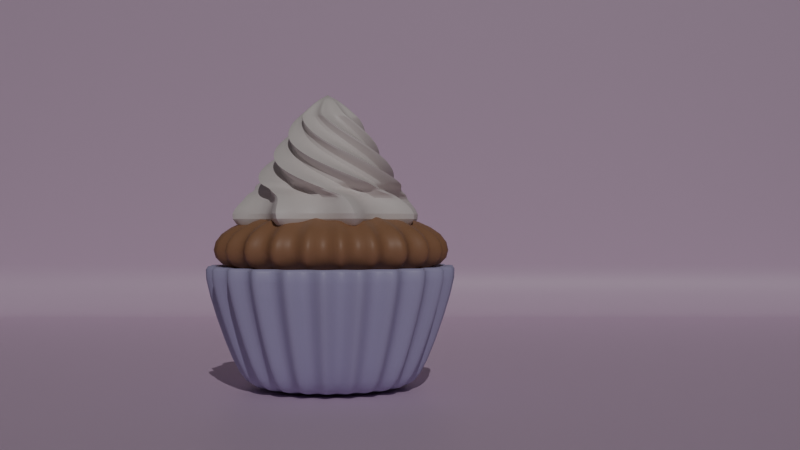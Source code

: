 # Source: cupcake.blend  (saved by Blender 4.0.36; exported with 4.5.12 LTS)
import bpy
from mathutils import Matrix  # noqa: F401  (used for matrix-valued properties, if any)

bpy.ops.wm.read_factory_settings(use_empty=True)
scene = bpy.context.scene
scene.name = 'Scene'

# ---- collections
col_collection = bpy.data.collections.new('Collection'); scene.collection.children.link(col_collection)

# ---- materials (node trees are filled in below, after node groups)
mat_material_001 = bpy.data.materials.new('Material.001')
mat_material_002 = bpy.data.materials.new('Material.002')
mat_material_003 = bpy.data.materials.new('Material.003')
mat_material_004 = bpy.data.materials.new('Material.004')
mat_material_005 = bpy.data.materials.new('Material.005')

# ---- node groups
ng_auto_smooth = bpy.data.node_groups.new('Auto Smooth', 'GeometryNodeTree')
_s = ng_auto_smooth.interface.new_socket(name='Geometry', in_out='OUTPUT', socket_type='NodeSocketGeometry')
_s = ng_auto_smooth.interface.new_socket(name='Geometry', in_out='INPUT', socket_type='NodeSocketGeometry')
_s = ng_auto_smooth.interface.new_socket(name='Angle', in_out='INPUT', socket_type='NodeSocketFloat')
_s.subtype = 'ANGLE'
_s.min_value = 0.0
_s.max_value = 3.142
ng_auto_smooth.is_modifier = True
_N = ng_auto_smooth.nodes; _L = ng_auto_smooth.links
n0 = _N.new('NodeGroupOutput'); n0.name = 'Group Output'; n0.location = (480, -100)
n1 = _N.new('NodeGroupInput'); n1.name = 'Group Input'; n1.location = (-420, -300)
n2 = _N.new('NodeGroupInput'); n2.name = 'Group Input.001'; n2.location = (-60, -100)
n3 = _N.new('GeometryNodeSetShadeSmooth'); n3.name = 'Set Shade Smooth'; n3.location = (120, -100)
n3.domain = 'EDGE'
n4 = _N.new('GeometryNodeSetShadeSmooth'); n4.name = 'Set Shade Smooth.001'; n4.location = (300, -100)
n5 = _N.new('GeometryNodeInputMeshEdgeAngle'); n5.name = 'Edge Angle'; n5.location = (-420, -220)
n6 = _N.new('GeometryNodeInputEdgeSmooth'); n6.name = 'Is Edge Smooth'; n6.location = (-60, -160)
n7 = _N.new('GeometryNodeInputShadeSmooth'); n7.name = 'Is Face Smooth'; n7.location = (-240, -340)
n8 = _N.new('FunctionNodeBooleanMath'); n8.name = 'Boolean Math'; n8.location = (-60, -220)
n9 = _N.new('FunctionNodeCompare'); n9.name = 'Compare'; n9.location = (-240, -180)
n9.operation = 'LESS_EQUAL'
_L.new(n5.outputs[0], n9.inputs[0])
_L.new(n4.outputs[0], n0.inputs[0])
_L.new(n1.outputs[1], n9.inputs[1])
_L.new(n9.outputs[0], n8.inputs[0])
_L.new(n7.outputs[0], n8.inputs[1])
_L.new(n2.outputs[0], n3.inputs[0])
_L.new(n6.outputs[0], n3.inputs[1])
_L.new(n3.outputs[0], n4.inputs[0])
_L.new(n8.outputs[0], n3.inputs[2])
n0.is_active_output = True

# ---- material node trees
mat_material_001.use_nodes = True; mat_material_001.node_tree.nodes.clear()
_N = mat_material_001.node_tree.nodes; _L = mat_material_001.node_tree.links
n0 = _N.new('ShaderNodeBsdfPrincipled'); n0.name = 'Principled BSDF'; n0.location = (10, 300)
n0.inputs[0].default_value = (0.4704, 0.4341, 0.6618, 1.0)
n0.inputs[3].default_value = 1.45
n1 = _N.new('ShaderNodeOutputMaterial'); n1.name = 'Material Output'; n1.location = (300, 300)
_L.new(n0.outputs[0], n1.inputs[0])
n1.is_active_output = True
mat_material_002.use_nodes = True; mat_material_002.node_tree.nodes.clear()
_N = mat_material_002.node_tree.nodes; _L = mat_material_002.node_tree.links
n0 = _N.new('ShaderNodeBsdfPrincipled'); n0.name = 'Principled BSDF'; n0.location = (10, 300)
n0.inputs[0].default_value = (0.3578, 0.1813, 0.09592, 1.0)
n0.inputs[3].default_value = 1.45
n1 = _N.new('ShaderNodeOutputMaterial'); n1.name = 'Material Output'; n1.location = (300, 300)
_L.new(n0.outputs[0], n1.inputs[0])
n1.is_active_output = True
mat_material_003.use_nodes = True; mat_material_003.node_tree.nodes.clear()
_N = mat_material_003.node_tree.nodes; _L = mat_material_003.node_tree.links
n0 = _N.new('ShaderNodeBsdfPrincipled'); n0.name = 'Principled BSDF'; n0.location = (10, 300)
n0.inputs[0].default_value = (0.8059, 0.7375, 0.715, 1.0)
n0.inputs[3].default_value = 1.45
n1 = _N.new('ShaderNodeOutputMaterial'); n1.name = 'Material Output'; n1.location = (300, 300)
_L.new(n0.outputs[0], n1.inputs[0])
n1.is_active_output = True
mat_material_004.use_nodes = True; mat_material_004.node_tree.nodes.clear()
_N = mat_material_004.node_tree.nodes; _L = mat_material_004.node_tree.links
n0 = _N.new('ShaderNodeBsdfPrincipled'); n0.name = 'Principled BSDF'; n0.location = (10, 300)
n0.inputs[0].default_value = (0.006856, 0.0, 0.8031, 1.0)
n0.inputs[3].default_value = 1.45
n1 = _N.new('ShaderNodeOutputMaterial'); n1.name = 'Material Output'; n1.location = (300, 300)
_L.new(n0.outputs[0], n1.inputs[0])
n1.is_active_output = True
mat_material_005.use_nodes = True; mat_material_005.node_tree.nodes.clear()
_N = mat_material_005.node_tree.nodes; _L = mat_material_005.node_tree.links
n0 = _N.new('ShaderNodeBsdfPrincipled'); n0.name = 'Principled BSDF'; n0.location = (10, 300)
n0.inputs[0].default_value = (0.6998, 0.5127, 0.678, 1.0)
n0.inputs[3].default_value = 1.45
n1 = _N.new('ShaderNodeOutputMaterial'); n1.name = 'Material Output'; n1.location = (300, 300)
_L.new(n0.outputs[0], n1.inputs[0])
n1.is_active_output = True

# ---- world
world_world = bpy.data.worlds.new('World'); scene.world = world_world
world_world.use_nodes = True; world_world.node_tree.nodes.clear()
_N = world_world.node_tree.nodes; _L = world_world.node_tree.links
n0 = _N.new('ShaderNodeOutputWorld'); n0.name = 'World Output'; n0.location = (300, 300)
n1 = _N.new('ShaderNodeBackground'); n1.name = 'Background'; n1.location = (10, 300)
n1.inputs[0].default_value = (0.05088, 0.05088, 0.05088, 1.0)
_L.new(n1.outputs[0], n0.inputs[0])
n0.is_active_output = True
world_world.color = (0.05088, 0.05088, 0.05088)
world_world.use_sun_shadow = False
world_world.sun_shadow_jitter_overblur = 0.0

# ---- cameras
cam_camera_001 = bpy.data.cameras.new('Camera.001')

# ---- lights
light_sun = bpy.data.lights.new('Sun', 'SUN')
light_sun.transmission_factor = 0.0
light_sun.energy = 1.0

# ---- meshes
me_circle = bpy.data.meshes.new('Circle')
me_circle.from_pydata([(0.0, 1.0, 0.0), (-0.1091, 0.7935, 0.0), (-0.2698, 0.9629, 0.0), (-0.3191, 0.7347, 0.0), (-0.5196, 0.8544, 0.0), (-0.5055, 0.6213, 0.0), (-0.7308, 0.6826, 0.0), (-0.6544, 0.4619, 0.0), (-0.8879, 0.4601, 0.0), (-0.7548, 0.2682, 0.0), (-0.9791, 0.2035, 0.0), (-0.7991, 0.05466, 0.0), (-0.9977, -0.06824, 0.0), (-0.7842, -0.163, 0.0), (-0.9423, -0.3349, 0.0), (-0.7112, -0.3685, 0.0), (-0.817, -0.5767, 0.0), (-0.5854, -0.5467, 0.0), (-0.6311, -0.7757, 0.0), (-0.4162, -0.6844, 0.0), (-0.3984, -0.9172, 0.0), (-0.2161, -0.7713, 0.0), (-0.1362, -0.9907, 0.0), (-5.286e-09, -0.801, 0.0), (0.1362, -0.9907, 0.0), (0.2161, -0.7713, 0.0), (0.3984, -0.9172, 0.0), (0.4162, -0.6844, 0.0), (0.6311, -0.7757, 0.0), (0.5854, -0.5467, 0.0), (0.817, -0.5767, 0.0), (0.7112, -0.3685, 0.0), (0.9423, -0.3349, 0.0), (0.7842, -0.163, 0.0), (0.9977, -0.06824, 0.0), (0.7991, 0.05466, 0.0), (0.9791, 0.2035, 0.0), (0.7548, 0.2682, 0.0), (0.8879, 0.4601, 0.0), (0.6544, 0.4619, 0.0), (0.7308, 0.6826, 0.0), (0.5055, 0.6213, 0.0), (0.5196, 0.8544, 0.0), (0.3191, 0.7347, 0.0), (0.2698, 0.9629, 0.0), (0.1091, 0.7935, 0.0), (1.628e-09, 0.799, -0.1139), (-0.08715, 0.634, -0.1139), (-0.2156, 0.7694, -0.1139), (-0.255, 0.587, -0.1139), (-0.4151, 0.6827, -0.1139), (-0.4039, 0.4965, -0.1139), (-0.5839, 0.5454, -0.1139), (-0.5229, 0.3691, -0.1139), (-0.7094, 0.3676, -0.1139), (-0.603, 0.2143, -0.1139), (-0.7823, 0.1626, -0.1139), (-0.6385, 0.04368, -0.1139), (-0.7971, -0.05453, -0.1139), (-0.6266, -0.1302, -0.1139), (-0.7529, -0.2676, -0.1139), (-0.5682, -0.2944, -0.1139), (-0.6528, -0.4608, -0.1139), (-0.4677, -0.4368, -0.1139), (-0.5042, -0.6198, -0.1139), (-0.3325, -0.5468, -0.1139), (-0.3183, -0.7329, -0.1139), (-0.1727, -0.6163, -0.1139), (-0.1088, -0.7916, -0.1139), (-2.596e-09, -0.64, -0.1139), (0.1088, -0.7916, -0.1139), (0.1727, -0.6163, -0.1139), (0.3183, -0.7329, -0.1139), (0.3325, -0.5468, -0.1139), (0.5042, -0.6198, -0.1139), (0.4677, -0.4368, -0.1139), (0.6528, -0.4608, -0.1139), (0.5682, -0.2944, -0.1139), (0.7529, -0.2676, -0.1139), (0.6266, -0.1302, -0.1139), (0.7971, -0.05453, -0.1139), (0.6385, 0.04368, -0.1139), (0.7823, 0.1626, -0.1139), (0.603, 0.2143, -0.1139), (0.7094, 0.3676, -0.1139), (0.5229, 0.3691, -0.1139), (0.5839, 0.5454, -0.1139), (0.4039, 0.4965, -0.1139), (0.4151, 0.6827, -0.1139), (0.255, 0.587, -0.1139), (0.2156, 0.7694, -0.1139), (0.08715, 0.634, -0.1139), (7.172e-09, 0.2515, -0.1139), (-0.02743, 0.1996, -0.1139), (-0.06785, 0.2422, -0.1139), (-0.08025, 0.1848, -0.1139), (-0.1307, 0.2149, -0.1139), (-0.1271, 0.1563, -0.1139), (-0.1838, 0.1716, -0.1139), (-0.1646, 0.1162, -0.1139), (-0.2233, 0.1157, -0.1139), (-0.1898, 0.06746, -0.1139), (-0.2462, 0.05117, -0.1139), (-0.201, 0.01375, -0.1139), (-0.2509, -0.01716, -0.1139), (-0.1972, -0.04098, -0.1139), (-0.237, -0.08422, -0.1139), (-0.1789, -0.09267, -0.1139), (-0.2055, -0.145, -0.1139), (-0.1472, -0.1375, -0.1139), (-0.1587, -0.1951, -0.1139), (-0.1047, -0.1721, -0.1139), (-0.1002, -0.2307, -0.1139), (-0.05435, -0.194, -0.1139), (-0.03424, -0.2491, -0.1139), (5.842e-09, -0.2014, -0.1139), (0.03424, -0.2491, -0.1139), (0.05435, -0.194, -0.1139), (0.1002, -0.2307, -0.1139), (0.1047, -0.1721, -0.1139), (0.1587, -0.1951, -0.1139), (0.1472, -0.1375, -0.1139), (0.2055, -0.145, -0.1139), (0.1789, -0.09267, -0.1139), (0.237, -0.08422, -0.1139), (0.1972, -0.04098, -0.1139), (0.2509, -0.01716, -0.1139), (0.201, 0.01375, -0.1139), (0.2462, 0.05117, -0.1139), (0.1898, 0.06746, -0.1139), (0.2233, 0.1157, -0.1139), (0.1646, 0.1162, -0.1139), (0.1838, 0.1716, -0.1139), (0.1271, 0.1563, -0.1139), (0.1307, 0.2149, -0.1139), (0.08025, 0.1848, -0.1139), (0.06785, 0.2422, -0.1139), (0.02743, 0.1996, -0.1139), (8.792e-09, -3.724e-08, -0.1139), (-2.134e-09, 1.423, 1.176), (-0.1552, 1.129, 1.176), (-0.3839, 1.37, 1.176), (-0.454, 1.045, 1.176), (-0.7393, 1.216, 1.176), (-0.7192, 0.884, 1.176), (-1.04, 0.9711, 1.176), (-0.9311, 0.6572, 1.176), (-1.263, 0.6546, 1.176), (-1.074, 0.3816, 1.176), (-1.393, 0.2895, 1.176), (-1.137, 0.07777, 1.176), (-1.419, -0.09709, 1.176), (-1.116, -0.2319, 1.176), (-1.341, -0.4765, 1.176), (-1.012, -0.5243, 1.176), (-1.162, -0.8205, 1.176), (-0.8329, -0.7779, 1.176), (-0.8979, -1.104, 1.176), (-0.5921, -0.9737, 1.176), (-0.5668, -1.305, 1.176), (-0.3075, -1.097, 1.176), (-0.1937, -1.41, 1.176), (-9.655e-09, -1.14, 1.176), (0.1937, -1.41, 1.176), (0.3075, -1.097, 1.176), (0.5668, -1.305, 1.176), (0.5921, -0.9737, 1.176), (0.8979, -1.104, 1.176), (0.8329, -0.7779, 1.176), (1.162, -0.8205, 1.176), (1.012, -0.5243, 1.176), (1.341, -0.4765, 1.176), (1.116, -0.2319, 1.176), (1.419, -0.09709, 1.176), (1.137, 0.07777, 1.176), (1.393, 0.2895, 1.176), (1.074, 0.3816, 1.176), (1.263, 0.6546, 1.176), (0.9311, 0.6572, 1.176), (1.04, 0.9711, 1.176), (0.7192, 0.884, 1.176), (0.7393, 1.216, 1.176), (0.454, 1.045, 1.176), (0.3839, 1.37, 1.176), (0.1552, 1.129, 1.176), (1.817e-10, 1.137, 1.014), (-0.124, 0.9021, 1.014), (-0.3067, 1.095, 1.014), (-0.3628, 0.8352, 1.014), (-0.5907, 0.9713, 1.014), (-0.5747, 0.7064, 1.014), (-0.8308, 0.7759, 1.014), (-0.7439, 0.5251, 1.014), (-1.009, 0.523, 1.014), (-0.858, 0.3049, 1.014), (-1.113, 0.2313, 1.014), (-0.9085, 0.06214, 1.014), (-1.134, -0.07758, 1.014), (-0.8915, -0.1853, 1.014), (-1.071, -0.3807, 1.014), (-0.8085, -0.4189, 1.014), (-0.9287, -0.6556, 1.014), (-0.6655, -0.6215, 1.014), (-0.7174, -0.8818, 1.014), (-0.4731, -0.778, 1.014), (-0.4529, -1.043, 1.014), (-0.2457, -0.8768, 1.014), (-0.1548, -1.126, 1.014), (-5.828e-09, -0.9106, 1.014), (0.1548, -1.126, 1.014), (0.2457, -0.8768, 1.014), (0.4529, -1.043, 1.014), (0.4731, -0.778, 1.014), (0.7174, -0.8818, 1.014), (0.6655, -0.6215, 1.014), (0.9287, -0.6556, 1.014), (0.8085, -0.4189, 1.014), (1.071, -0.3807, 1.014), (0.8915, -0.1853, 1.014), (1.134, -0.07758, 1.014), (0.9085, 0.06214, 1.014), (1.113, 0.2313, 1.014), (0.858, 0.3049, 1.014), (1.009, 0.523, 1.014), (0.7439, 0.5251, 1.014), (0.8308, 0.7759, 1.014), (0.5747, 0.7064, 1.014), (0.5907, 0.9713, 1.014), (0.3628, 0.8352, 1.014), (0.3067, 1.095, 1.014), (0.124, 0.9021, 1.014), (8.07e-09, 0.3578, 1.014), (-0.03903, 0.2839, 1.014), (-0.09653, 0.3445, 1.014), (-0.1142, 0.2629, 1.014), (-0.1859, 0.3057, 1.014), (-0.1809, 0.2223, 1.014), (-0.2615, 0.2442, 1.014), (-0.2341, 0.1653, 1.014), (-0.3177, 0.1646, 1.014), (-0.2701, 0.09598, 1.014), (-0.3503, 0.0728, 1.014), (-0.2859, 0.01956, 1.014), (-0.357, -0.02442, 1.014), (-0.2806, -0.05831, 1.014), (-0.3371, -0.1198, 1.014), (-0.2545, -0.1319, 1.014), (-0.2923, -0.2063, 1.014), (-0.2095, -0.1956, 1.014), (-0.2258, -0.2776, 1.014), (-0.1489, -0.2449, 1.014), (-0.1425, -0.3282, 1.014), (-0.07732, -0.276, 1.014), (-0.04872, -0.3545, 1.014), (6.178e-09, -0.2866, 1.014), (0.04872, -0.3545, 1.014), (0.07732, -0.276, 1.014), (0.1425, -0.3282, 1.014), (0.1489, -0.2449, 1.014), (0.2258, -0.2776, 1.014), (0.2095, -0.1956, 1.014), (0.2923, -0.2063, 1.014), (0.2545, -0.1319, 1.014), (0.3371, -0.1198, 1.014), (0.2806, -0.05831, 1.014), (0.357, -0.02442, 1.014), (0.2859, 0.01956, 1.014), (0.3503, 0.0728, 1.014), (0.2701, 0.09598, 1.014), (0.3177, 0.1646, 1.014), (0.2341, 0.1653, 1.014), (0.2615, 0.2442, 1.014), (0.1809, 0.2223, 1.014), (0.1859, 0.3057, 1.014), (0.1142, 0.2629, 1.014), (0.09653, 0.3445, 1.014), (0.03903, 0.2839, 1.014), (1.038e-08, -4.19e-08, 1.014), (-0.9447, 0.06462, 1.04), (-1.179, -0.08067, 1.04), (1.05, 0.5439, 1.04), (0.7736, 0.5461, 1.04), (0.2555, -0.9118, 1.04), (0.471, -1.084, 1.04), (-0.9271, -0.1927, 1.04), (0.864, 0.8069, 1.04), (0.492, -0.8091, 1.04), (-1.114, -0.3959, 1.04), (0.5976, 0.7345, 1.04), (-1.856e-10, 1.182, 1.04), (-0.1289, 0.9381, 1.04), (0.7461, -0.917, 1.04), (-0.8408, -0.4356, 1.04), (0.6142, 1.01, 1.04), (-0.3189, 1.138, 1.04), (0.692, -0.6463, 1.04), (-0.9658, -0.6817, 1.04), (0.3773, 0.8685, 1.04), (-0.3773, 0.8685, 1.04), (0.9658, -0.6817, 1.04), (-0.692, -0.6463, 1.04), (0.3189, 1.138, 1.04), (-0.6142, 1.01, 1.04), (0.8408, -0.4356, 1.04), (-0.7461, -0.917, 1.04), (0.1289, 0.9381, 1.04), (-0.5976, 0.7345, 1.04), (1.114, -0.3959, 1.04), (-0.492, -0.8091, 1.04), (-0.864, 0.8069, 1.04), (0.9271, -0.1927, 1.04), (-0.471, -1.084, 1.04), (-0.7736, 0.5461, 1.04), (1.179, -0.08067, 1.04), (-0.2555, -0.9118, 1.04), (-1.05, 0.5439, 1.04), (0.9447, 0.06462, 1.04), (-0.161, -1.171, 1.04), (-0.8922, 0.3171, 1.04), (1.157, 0.2405, 1.04), (-6.435e-09, -0.9469, 1.04), (-1.157, 0.2405, 1.04), (0.8922, 0.3171, 1.04), (0.161, -1.171, 1.04)], [], [(12, 58, 57, 11), (39, 85, 84, 38), (26, 72, 71, 25), (13, 59, 58, 12), (40, 86, 85, 39), (27, 73, 72, 26), (14, 60, 59, 13), (41, 87, 86, 40), (1, 47, 46, 0), (28, 74, 73, 27), (15, 61, 60, 14), (42, 88, 87, 41), (2, 48, 47, 1), (29, 75, 74, 28), (16, 62, 61, 15), (43, 89, 88, 42), (3, 49, 48, 2), (30, 76, 75, 29), (17, 63, 62, 16), (44, 90, 89, 43), (4, 50, 49, 3), (31, 77, 76, 30), (18, 64, 63, 17), (45, 91, 90, 44), (5, 51, 50, 4), (32, 78, 77, 31), (19, 65, 64, 18), (0, 46, 91, 45), (6, 52, 51, 5), (33, 79, 78, 32), (20, 66, 65, 19), (7, 53, 52, 6), (34, 80, 79, 33), (21, 67, 66, 20), (8, 54, 53, 7), (35, 81, 80, 34), (22, 68, 67, 21), (9, 55, 54, 8), (36, 82, 81, 35), (23, 69, 68, 22), (10, 56, 55, 9), (37, 83, 82, 36), (24, 70, 69, 23), (11, 57, 56, 10), (38, 84, 83, 37), (25, 71, 70, 24), (68, 114, 113, 67), (55, 101, 100, 54), (82, 128, 127, 81), (69, 115, 114, 68), (56, 102, 101, 55), (83, 129, 128, 82), (70, 116, 115, 69), (57, 103, 102, 56), (84, 130, 129, 83), (71, 117, 116, 70), (58, 104, 103, 57), (85, 131, 130, 84), (72, 118, 117, 71), (59, 105, 104, 58), (86, 132, 131, 85), (73, 119, 118, 72), (60, 106, 105, 59), (87, 133, 132, 86), (47, 93, 92, 46), (74, 120, 119, 73), (61, 107, 106, 60), (88, 134, 133, 87), (48, 94, 93, 47), (75, 121, 120, 74), (62, 108, 107, 61), (89, 135, 134, 88), (49, 95, 94, 48), (76, 122, 121, 75), (63, 109, 108, 62), (90, 136, 135, 89), (50, 96, 95, 49), (77, 123, 122, 76), (64, 110, 109, 63), (91, 137, 136, 90), (51, 97, 96, 50), (78, 124, 123, 77), (65, 111, 110, 64), (46, 92, 137, 91), (52, 98, 97, 51), (79, 125, 124, 78), (66, 112, 111, 65), (53, 99, 98, 52), (80, 126, 125, 79), (67, 113, 112, 66), (54, 100, 99, 53), (81, 127, 126, 80), (279, 278, 196, 197), (93, 138, 92), (92, 138, 137), (137, 138, 136), (136, 138, 135), (135, 138, 134), (134, 138, 133), (133, 138, 132), (132, 138, 131), (131, 138, 130), (130, 138, 129), (129, 138, 128), (128, 138, 127), (127, 138, 126), (126, 138, 125), (125, 138, 124), (124, 138, 123), (123, 138, 122), (122, 138, 121), (121, 138, 120), (120, 138, 119), (119, 138, 118), (118, 138, 117), (117, 138, 116), (116, 138, 115), (115, 138, 114), (114, 138, 113), (113, 138, 112), (112, 138, 111), (111, 138, 110), (110, 138, 109), (109, 138, 108), (108, 138, 107), (107, 138, 106), (106, 138, 105), (105, 138, 104), (104, 138, 103), (103, 138, 102), (102, 138, 101), (101, 138, 100), (100, 138, 99), (99, 138, 98), (98, 138, 97), (97, 138, 96), (96, 138, 95), (95, 138, 94), (94, 138, 93), (281, 280, 223, 224), (283, 282, 210, 211), (284, 279, 197, 198), (285, 281, 224, 225), (286, 283, 211, 212), (287, 284, 198, 199), (288, 285, 225, 226), (290, 289, 185, 186), (291, 286, 212, 213), (292, 287, 199, 200), (293, 288, 226, 227), (294, 290, 186, 187), (295, 291, 213, 214), (296, 292, 200, 201), (297, 293, 227, 228), (298, 294, 187, 188), (299, 295, 214, 215), (300, 296, 201, 202), (301, 297, 228, 229), (302, 298, 188, 189), (303, 299, 215, 216), (304, 300, 202, 203), (305, 301, 229, 230), (306, 302, 189, 190), (307, 303, 216, 217), (308, 304, 203, 204), (289, 305, 230, 185), (309, 306, 190, 191), (310, 307, 217, 218), (311, 308, 204, 205), (312, 309, 191, 192), (313, 310, 218, 219), (314, 311, 205, 206), (315, 312, 192, 193), (316, 313, 219, 220), (317, 314, 206, 207), (318, 315, 193, 194), (319, 316, 220, 221), (320, 317, 207, 208), (321, 318, 194, 195), (322, 319, 221, 222), (323, 320, 208, 209), (278, 321, 195, 196), (280, 322, 222, 223), (282, 323, 209, 210), (207, 206, 252, 253), (194, 193, 239, 240), (221, 220, 266, 267), (208, 207, 253, 254), (195, 194, 240, 241), (222, 221, 267, 268), (209, 208, 254, 255), (196, 195, 241, 242), (223, 222, 268, 269), (210, 209, 255, 256), (197, 196, 242, 243), (224, 223, 269, 270), (211, 210, 256, 257), (198, 197, 243, 244), (225, 224, 270, 271), (212, 211, 257, 258), (199, 198, 244, 245), (226, 225, 271, 272), (186, 185, 231, 232), (213, 212, 258, 259), (200, 199, 245, 246), (227, 226, 272, 273), (187, 186, 232, 233), (214, 213, 259, 260), (201, 200, 246, 247), (228, 227, 273, 274), (188, 187, 233, 234), (215, 214, 260, 261), (202, 201, 247, 248), (229, 228, 274, 275), (189, 188, 234, 235), (216, 215, 261, 262), (203, 202, 248, 249), (230, 229, 275, 276), (190, 189, 235, 236), (217, 216, 262, 263), (204, 203, 249, 250), (185, 230, 276, 231), (191, 190, 236, 237), (218, 217, 263, 264), (205, 204, 250, 251), (192, 191, 237, 238), (219, 218, 264, 265), (206, 205, 251, 252), (193, 192, 238, 239), (220, 219, 265, 266), (232, 231, 277), (231, 276, 277), (276, 275, 277), (275, 274, 277), (274, 273, 277), (273, 272, 277), (272, 271, 277), (271, 270, 277), (270, 269, 277), (269, 268, 277), (268, 267, 277), (267, 266, 277), (266, 265, 277), (265, 264, 277), (264, 263, 277), (263, 262, 277), (262, 261, 277), (261, 260, 277), (260, 259, 277), (259, 258, 277), (258, 257, 277), (257, 256, 277), (256, 255, 277), (255, 254, 277), (254, 253, 277), (253, 252, 277), (252, 251, 277), (251, 250, 277), (250, 249, 277), (249, 248, 277), (248, 247, 277), (247, 246, 277), (246, 245, 277), (245, 244, 277), (244, 243, 277), (243, 242, 277), (242, 241, 277), (241, 240, 277), (240, 239, 277), (239, 238, 277), (238, 237, 277), (237, 236, 277), (236, 235, 277), (235, 234, 277), (234, 233, 277), (233, 232, 277), (41, 40, 179, 180), (1, 0, 139, 140), (28, 27, 166, 167), (15, 14, 153, 154), (42, 41, 180, 181), (2, 1, 140, 141), (29, 28, 167, 168), (16, 15, 154, 155), (43, 42, 181, 182), (3, 2, 141, 142), (30, 29, 168, 169), (17, 16, 155, 156), (44, 43, 182, 183), (4, 3, 142, 143), (31, 30, 169, 170), (18, 17, 156, 157), (45, 44, 183, 184), (5, 4, 143, 144), (32, 31, 170, 171), (19, 18, 157, 158), (0, 45, 184, 139), (6, 5, 144, 145), (33, 32, 171, 172), (20, 19, 158, 159), (7, 6, 145, 146), (34, 33, 172, 173), (21, 20, 159, 160), (8, 7, 146, 147), (35, 34, 173, 174), (22, 21, 160, 161), (9, 8, 147, 148), (36, 35, 174, 175), (23, 22, 161, 162), (10, 9, 148, 149), (37, 36, 175, 176), (24, 23, 162, 163), (11, 10, 149, 150), (38, 37, 176, 177), (25, 24, 163, 164), (12, 11, 150, 151), (39, 38, 177, 178), (26, 25, 164, 165), (13, 12, 151, 152), (40, 39, 178, 179), (27, 26, 165, 166), (14, 13, 152, 153), (164, 163, 323, 282), (177, 176, 322, 280), (150, 149, 321, 278), (163, 162, 320, 323), (176, 175, 319, 322), (149, 148, 318, 321), (162, 161, 317, 320), (175, 174, 316, 319), (148, 147, 315, 318), (161, 160, 314, 317), (174, 173, 313, 316), (147, 146, 312, 315), (160, 159, 311, 314), (173, 172, 310, 313), (146, 145, 309, 312), (159, 158, 308, 311), (172, 171, 307, 310), (145, 144, 306, 309), (139, 184, 305, 289), (158, 157, 304, 308), (171, 170, 303, 307), (144, 143, 302, 306), (184, 183, 301, 305), (157, 156, 300, 304), (170, 169, 299, 303), (143, 142, 298, 302), (183, 182, 297, 301), (156, 155, 296, 300), (169, 168, 295, 299), (142, 141, 294, 298), (182, 181, 293, 297), (155, 154, 292, 296), (168, 167, 291, 295), (141, 140, 290, 294), (181, 180, 288, 293), (154, 153, 287, 292), (167, 166, 286, 291), (140, 139, 289, 290), (180, 179, 285, 288), (153, 152, 284, 287), (166, 165, 283, 286), (179, 178, 281, 285), (152, 151, 279, 284), (165, 164, 282, 283), (178, 177, 280, 281), (151, 150, 278, 279)])
me_circle.polygons.foreach_set('use_smooth', [True] * 368)
_uv = me_circle.uv_layers.new(name='UVMap')
_uv.uv.foreach_set('vector', [0.0, 0.0, 0.0, 0.0, 0.0, 0.0, 0.0, 0.0, 0.0, 0.0, 0.0, 0.0, 0.0, 0.0, 0.0, 0.0, 0.0, 0.0, 0.0, 0.0, 0.0, 0.0, 0.0, 0.0, 0.0, 0.0, 0.0, 0.0, 0.0, 0.0, 0.0, 0.0, 0.0, 0.0, 0.0, 0.0, 0.0, 0.0, 0.0, 0.0, 0.0, 0.0, 0.0, 0.0, 0.0, 0.0, 0.0, 0.0, 0.0, 0.0, 0.0, 0.0, 0.0, 0.0, 0.0, 0.0, 0.0, 0.0, 0.0, 0.0, 0.0, 0.0, 0.0, 0.0, 0.0, 0.0, 0.0, 0.0, 0.0, 0.0, 0.0, 0.0, 0.0, 0.0, 0.0, 0.0, 0.0, 0.0, 0.0, 0.0, 0.0, 0.0, 0.0, 0.0, 0.0, 0.0, 0.0, 0.0, 0.0, 0.0, 0.0, 0.0, 0.0, 0.0, 0.0, 0.0, 0.0, 0.0, 0.0, 0.0, 0.0, 0.0, 0.0, 0.0, 0.0, 0.0, 0.0, 0.0, 0.0, 0.0, 0.0, 0.0, 0.0, 0.0, 0.0, 0.0, 0.0, 0.0, 0.0, 0.0, 0.0, 0.0, 0.0, 0.0, 0.0, 0.0, 0.0, 0.0, 0.0, 0.0, 0.0, 0.0, 0.0, 0.0, 0.0, 0.0, 0.0, 0.0, 0.0, 0.0, 0.0, 0.0, 0.0, 0.0, 0.0, 0.0, 0.0, 0.0, 0.0, 0.0, 0.0, 0.0, 0.0, 0.0, 0.0, 0.0, 0.0, 0.0, 0.0, 0.0, 0.0, 0.0, 0.0, 0.0, 0.0, 0.0, 0.0, 0.0, 0.0, 0.0, 0.0, 0.0, 0.0, 0.0, 0.0, 0.0, 0.0, 0.0, 0.0, 0.0, 0.0, 0.0, 0.0, 0.0, 0.0, 0.0, 0.0, 0.0, 0.0, 0.0, 0.0, 0.0, 0.0, 0.0, 0.0, 0.0, 0.0, 0.0, 0.0, 0.0, 0.0, 0.0, 0.0, 0.0, 0.0, 0.0, 0.0, 0.0, 0.0, 0.0, 0.0, 0.0, 0.0, 0.0, 0.0, 0.0, 0.0, 0.0, 0.0, 0.0, 0.0, 0.0, 0.0, 0.0, 0.0, 0.0, 0.0, 0.0, 0.0, 0.0, 0.0, 0.0, 0.0, 0.0, 0.0, 0.0, 0.0, 0.0, 0.0, 0.0, 0.0, 0.0, 0.0, 0.0, 0.0, 0.0, 0.0, 0.0, 0.0, 0.0, 0.0, 0.0, 0.0, 0.0, 0.0, 0.0, 0.0, 0.0, 0.0, 0.0, 0.0, 0.0, 0.0, 0.0, 0.0, 0.0, 0.0, 0.0, 0.0, 0.0, 0.0, 0.0, 0.0, 0.0, 0.0, 0.0, 0.0, 0.0, 0.0, 0.0, 0.0, 0.0, 0.0, 0.0, 0.0, 0.0, 0.0, 0.0, 0.0, 0.0, 0.0, 0.0, 0.0, 0.0, 0.0, 0.0, 0.0, 0.0, 0.0, 0.0, 0.0, 0.0, 0.0, 0.0, 0.0, 0.0, 0.0, 0.0, 0.0, 0.0, 0.0, 0.0, 0.0, 0.0, 0.0, 0.0, 0.0, 0.0, 0.0, 0.0, 0.0, 0.0, 0.0, 0.0, 0.0, 0.0, 0.0, 0.0, 0.0, 0.0, 0.0, 0.0, 0.0, 0.0, 0.0, 0.0, 0.0, 0.0, 0.0, 0.0, 0.0, 0.0, 0.0, 0.0, 0.0, 0.0, 0.0, 0.0, 0.0, 0.0, 0.0, 0.0, 0.0, 0.0, 0.0, 0.0, 0.0, 0.0, 0.0, 0.0, 0.0, 0.0, 0.0, 0.0, 0.0, 0.0, 0.0, 0.0, 0.0, 0.0, 0.0, 0.0, 0.0, 0.0, 0.0, 0.0, 0.0, 0.0, 0.0, 0.0, 0.0, 0.0, 0.0, 0.0, 0.0, 0.0, 0.0, 0.0, 0.0, 0.0, 0.0, 0.0, 0.0, 0.0, 0.0, 0.0, 0.0, 0.0, 0.0, 0.0, 0.0, 0.0, 0.0, 0.0, 0.0, 0.0, 0.0, 0.0, 0.0, 0.0, 0.0, 0.0, 0.0, 0.0, 0.0, 0.0, 0.0, 0.0, 0.0, 0.0, 0.0, 0.0, 0.0, 0.0, 0.0, 0.0, 0.0, 0.0, 0.0, 0.0, 0.0, 0.0, 0.0, 0.0, 0.0, 0.0, 0.0, 0.0, 0.0, 0.0, 0.0, 0.0, 0.0, 0.0, 0.0, 0.0, 0.0, 0.0, 0.0, 0.0, 0.0, 0.0, 0.0, 0.0, 0.0, 0.0, 0.0, 0.0, 0.0, 0.0, 0.0, 0.0, 0.0, 0.0, 0.0, 0.0, 0.0, 0.0, 0.0, 0.0, 0.0, 0.0, 0.0, 0.0, 0.0, 0.0, 0.0, 0.0, 0.0, 0.0, 0.0, 0.0, 0.0, 0.0, 0.0, 0.0, 0.0, 0.0, 0.0, 0.0, 0.0, 0.0, 0.0, 0.0, 0.0, 0.0, 0.0, 0.0, 0.0, 0.0, 0.0, 0.0, 0.0, 0.0, 0.0, 0.0, 0.0, 0.0, 0.0, 0.0, 0.0, 0.0, 0.0, 0.0, 0.0, 0.0, 0.0, 0.0, 0.0, 0.0, 0.0, 0.0, 0.0, 0.0, 0.0, 0.0, 0.0, 0.0, 0.0, 0.0, 0.0, 0.0, 0.0, 0.0, 0.0, 0.0, 0.0, 0.0, 0.0, 0.0, 0.0, 0.0, 0.0, 0.0, 0.0, 0.0, 0.0, 0.0, 0.0, 0.0, 0.0, 0.0, 0.0, 0.0, 0.0, 0.0, 0.0, 0.0, 0.0, 0.0, 0.0, 0.0, 0.0, 0.0, 0.0, 0.0, 0.0, 0.0, 0.0, 0.0, 0.0, 0.0, 0.0, 0.0, 0.0, 0.0, 0.0, 0.0, 0.0, 0.0, 0.0, 0.0, 0.0, 0.0, 0.0, 0.0, 0.0, 0.0, 0.0, 0.0, 0.0, 0.0, 0.0, 0.0, 0.0, 0.0, 0.0, 0.0, 0.0, 0.0, 0.0, 0.0, 0.0, 0.0, 0.0, 0.0, 0.0, 0.0, 0.0, 0.0, 0.0, 0.0, 0.0, 0.0, 0.0, 0.0, 0.0, 0.0, 0.0, 0.0, 0.0, 0.0, 0.0, 0.0, 0.0, 0.0, 0.0, 0.0, 0.0, 0.0, 0.0, 0.0, 0.0, 0.0, 0.0, 0.0, 0.0, 0.0, 0.0, 0.0, 0.0, 0.0, 0.0, 0.0, 0.0, 0.0, 0.0, 0.0, 0.0, 0.0, 0.0, 0.0, 0.0, 0.0, 0.0, 0.0, 0.0, 0.0, 0.0, 0.0, 0.0, 0.0, 0.0, 0.0, 0.0, 0.0, 0.0, 0.0, 0.0, 0.0, 0.0, 0.0, 0.0, 0.0, 0.0, 0.0, 0.0, 0.0, 0.0, 0.0, 0.0, 0.0, 0.0, 0.0, 0.0, 0.0, 0.0, 0.0, 0.0, 0.0, 0.0, 0.0, 0.0, 0.0, 0.0, 0.0, 0.0, 0.0, 0.0, 0.0, 0.0, 0.0, 0.0, 0.0, 0.0, 0.0, 0.0, 0.0, 0.0, 0.0, 0.0, 0.0, 0.0, 0.0, 0.0, 0.0, 0.0, 0.0, 0.0, 0.0, 0.0, 0.0, 0.0, 0.0, 0.0, 0.0, 0.0, 0.0, 0.0, 0.0, 0.0, 0.0, 0.0, 0.0, 0.0, 0.0, 0.0, 0.0, 0.0, 0.0, 0.0, 0.0, 0.0, 0.0, 0.0, 0.0, 0.0, 0.0, 0.0, 0.0, 0.0, 0.0, 0.0, 0.0, 0.0, 0.0, 0.0, 0.0, 0.0, 0.0, 0.0, 0.0, 0.0, 0.0, 0.0, 0.0, 0.0, 0.0, 0.0, 0.0, 0.0, 0.0, 0.0, 0.0, 0.0, 0.0, 0.0, 0.0, 0.0, 0.0, 0.0, 0.0, 0.0, 0.0, 0.0, 0.0, 0.0, 0.0, 0.0, 0.0, 0.0, 0.0, 0.0, 0.0, 0.0, 0.0, 0.0, 0.0, 0.0, 0.0, 0.0, 0.0, 0.0, 0.0, 0.0, 0.0, 0.0, 0.0, 0.0, 0.0, 0.0, 0.0, 0.0, 0.0, 0.0, 0.0, 0.0, 0.0, 0.0, 0.0, 0.0, 0.0, 0.0, 0.0, 0.0, 0.0, 0.0, 0.0, 0.0, 0.0, 0.0, 0.0, 0.0, 0.0, 0.0, 0.0, 0.0, 0.0, 0.0, 0.0, 0.0, 0.0, 0.0, 0.0, 0.0, 0.0, 0.0, 0.0, 0.0, 0.0, 0.0, 0.0, 0.0, 0.0, 0.0, 0.0, 0.0, 0.0, 0.0, 0.0, 0.0, 0.0, 0.0, 0.0, 0.0, 0.0, 0.0, 0.0, 0.0, 0.0, 0.0, 0.0, 0.0, 0.0, 0.0, 0.0, 0.0, 0.0, 0.0, 0.0, 0.0, 0.0, 0.0, 0.0, 0.0, 0.0, 0.0, 0.0, 0.0, 0.0, 0.0, 0.0, 0.0, 0.0, 0.0, 0.0, 0.0, 0.0, 0.0, 0.0, 0.0, 0.0, 0.0, 0.0, 0.0, 0.0, 0.0, 0.0, 0.0, 0.0, 0.0, 0.0, 0.0, 0.0, 0.0, 0.0, 0.0, 0.0, 0.0, 0.0, 0.0, 0.0, 0.0, 0.0, 0.0, 0.0, 0.0, 0.0, 0.0, 0.0, 0.0, 0.0, 0.0, 0.0, 0.0, 0.0, 0.0, 0.0, 0.0, 0.0, 0.0, 0.0, 0.0, 0.0, 0.0, 0.0, 0.0, 0.0, 0.0, 0.0, 0.0, 0.0, 0.0, 0.0, 0.0, 0.0, 0.0, 0.0, 0.0, 0.0, 0.0, 0.0, 0.0, 0.0, 0.0, 0.0, 0.0, 0.0, 0.0, 0.0, 0.0, 0.0, 0.0, 0.0, 0.0, 0.0, 0.0, 0.0, 0.0, 0.0, 0.0, 0.0, 0.0, 0.0, 0.0, 0.0, 0.0, 0.0, 0.0, 0.0, 0.0, 0.0, 0.0, 0.0, 0.0, 0.0, 0.0, 0.0, 0.0, 0.0, 0.0, 0.0, 0.0, 0.0, 0.0, 0.0, 0.0, 0.0, 0.0, 0.0, 0.0, 0.0, 0.0, 0.0, 0.0, 0.0, 0.0, 0.0, 0.0, 0.0, 0.0, 0.0, 0.0, 0.0, 0.0, 0.0, 0.0, 0.0, 0.0, 0.0, 0.0, 0.0, 0.0, 0.0, 0.0, 0.0, 0.0, 0.0, 0.0, 0.0, 0.0, 0.0, 0.0, 0.0, 0.0, 0.0, 0.0, 0.0, 0.0, 0.0, 0.0, 0.0, 0.0, 0.0, 0.0, 0.0, 0.0, 0.0, 0.0, 0.0, 0.0, 0.0, 0.0, 0.0, 0.0, 0.0, 0.0, 0.0, 0.0, 0.0, 0.0, 0.0, 0.0, 0.0, 0.0, 0.0, 0.0, 0.0, 0.0, 0.0, 0.0, 0.0, 0.0, 0.0, 0.0, 0.0, 0.0, 0.0, 0.0, 0.0, 0.0, 0.0, 0.0, 0.0, 0.0, 0.0, 0.0, 0.0, 0.0, 0.0, 0.0, 0.0, 0.0, 0.0, 0.0, 0.0, 0.0, 0.0, 0.0, 0.0, 0.0, 0.0, 0.0, 0.0, 0.0, 0.0, 0.0, 0.0, 0.0, 0.0, 0.0, 0.0, 0.0, 0.0, 0.0, 0.0, 0.0, 0.0, 0.0, 0.0, 0.0, 0.0, 0.0, 0.0, 0.0, 0.0, 0.0, 0.0, 0.0, 0.0, 0.0, 0.0, 0.0, 0.0, 0.0, 0.0, 0.0, 0.0, 0.0, 0.0, 0.0, 0.0, 0.0, 0.0, 0.0, 0.0, 0.0, 0.0, 0.0, 0.0, 0.0, 0.0, 0.0, 0.0, 0.0, 0.0, 0.0, 0.0, 0.0, 0.0, 0.0, 0.0, 0.0, 0.0, 0.0, 0.0, 0.0, 0.0, 0.0, 0.0, 0.0, 0.0, 0.0, 0.0, 0.0, 0.0, 0.0, 0.0, 0.0, 0.0, 0.0, 0.0, 0.0, 0.0, 0.0, 0.0, 0.0, 0.0, 0.0, 0.0, 0.0, 0.0, 0.0, 0.0, 0.0, 0.0, 0.0, 0.0, 0.0, 0.0, 0.0, 0.0, 0.0, 0.0, 0.0, 0.0, 0.0, 0.0, 0.0, 0.0, 0.0, 0.0, 0.0, 0.0, 0.0, 0.0, 0.0, 0.0, 0.0, 0.0, 0.0, 0.0, 0.0, 0.0, 0.0, 0.0, 0.0, 0.0, 0.0, 0.0, 0.0, 0.0, 0.0, 0.0, 0.0, 0.0, 0.0, 0.0, 0.0, 0.0, 0.0, 0.0, 0.0, 0.0, 0.0, 0.0, 0.0, 0.0, 0.0, 0.0, 0.0, 0.0, 0.0, 0.0, 0.0, 0.0, 0.0, 0.0, 0.0, 0.0, 0.0, 0.0, 0.0, 0.0, 0.0, 0.0, 0.0, 0.0, 0.0, 0.0, 0.0, 0.0, 0.0, 0.0, 0.0, 0.0, 0.0, 0.0, 0.0, 0.0, 0.0, 0.0, 0.0, 0.0, 0.0, 0.0, 0.0, 0.0, 0.0, 0.0, 0.0, 0.0, 0.0, 0.0, 0.0, 0.0, 0.0, 0.0, 0.0, 0.0, 0.0, 0.0, 0.0, 0.0, 0.0, 0.0, 0.0, 0.0, 0.0, 0.0, 0.0, 0.0, 0.0, 0.0, 0.0, 0.0, 0.0, 0.0, 0.0, 0.0, 0.0, 0.0, 0.0, 0.0, 0.0, 0.0, 0.0, 0.0, 0.0, 0.0, 0.0, 0.0, 0.0, 0.0, 0.0, 0.0, 0.0, 0.0, 0.0, 0.0, 0.0, 0.0, 0.0, 0.0, 0.0, 0.0, 0.0, 0.0, 0.0, 0.0, 0.0, 0.0, 0.0, 0.0, 0.0, 0.0, 0.0, 0.0, 0.0, 0.0, 0.0, 0.0, 0.0, 0.0, 0.0, 0.0, 0.0, 0.0, 0.0, 0.0, 0.0, 0.0, 0.0, 0.0, 0.0, 0.0, 0.0, 0.0, 0.0, 0.0, 0.0, 0.0, 0.0, 0.0, 0.0, 0.0, 0.0, 0.0, 0.0, 0.0, 0.0, 0.0, 0.0, 0.0, 0.0, 0.0, 0.0, 0.0, 0.0, 0.0, 0.0, 0.0, 0.0, 0.0, 0.0, 0.0, 0.0, 0.0, 0.0, 0.0, 0.0, 0.0, 0.0, 0.0, 0.0, 0.0, 0.0, 0.0, 0.0, 0.0, 0.0, 0.0, 0.0, 0.0, 0.0, 0.0, 0.0, 0.0, 0.0, 0.0, 0.0, 0.0, 0.0, 0.0, 0.0, 0.0, 0.0, 0.0, 0.0, 0.0, 0.0, 0.0, 0.0, 0.0, 0.0, 0.0, 0.0, 0.0, 0.0, 0.0, 0.0, 0.0, 0.0, 0.0, 0.0, 0.0, 0.0, 0.0, 0.0, 0.0, 0.0, 0.0, 0.0, 0.0, 0.0, 0.0, 0.0, 0.0, 0.0, 0.0, 0.0, 0.0, 0.0, 0.0, 0.0, 0.0, 0.0, 0.0, 0.0, 0.0, 0.0, 0.0, 0.0, 0.0, 0.0, 0.0, 0.0, 0.0, 0.0, 0.0, 0.0, 0.0, 0.0, 0.0, 0.0, 0.0, 0.0, 0.0, 0.0, 0.0, 0.0, 0.0, 0.0, 0.0, 0.0, 0.0, 0.0, 0.0, 0.0, 0.0, 0.0, 0.0, 0.0, 0.0, 0.0, 0.0, 0.0, 0.0, 0.0, 0.0, 0.0, 0.0, 0.0, 0.0, 0.0, 0.0, 0.0, 0.0, 0.0, 0.0, 0.0, 0.0, 0.0, 0.0, 0.0, 0.0, 0.0, 0.0, 0.0, 0.0, 0.0, 0.0, 0.0, 0.0, 0.0, 0.0, 0.0, 0.0, 0.0, 0.0, 0.0, 0.0, 0.0, 0.0, 0.0, 0.0, 0.0, 0.0, 0.0, 0.0, 0.0, 0.0, 0.0, 0.0, 0.0, 0.0, 0.0, 0.0, 0.0, 0.0, 0.0, 0.0, 0.0, 0.0, 0.0, 0.0, 0.0, 0.0, 0.0, 0.0, 0.0, 0.0, 0.0, 0.0, 0.0, 0.0, 0.0, 0.0, 0.0, 0.0, 0.0, 0.0, 0.0, 0.0, 0.0, 0.0, 0.0, 0.0, 0.0, 0.0, 0.0, 0.0, 0.0, 0.0, 0.0, 0.0, 0.0, 0.0, 0.0, 0.0, 0.0, 0.0, 0.0, 0.0, 0.0, 0.0, 0.0, 0.0, 0.0, 0.0, 0.0, 0.0, 0.0, 0.0, 0.0, 0.0, 0.0, 0.0, 0.0, 0.0, 0.0, 0.0, 0.0, 0.0, 0.0, 0.0, 0.0, 0.0, 0.0, 0.0, 0.0, 0.0, 0.0, 0.0, 0.0, 0.0, 0.0, 0.0, 0.0, 0.0, 0.0, 0.0, 0.0, 0.0, 0.0, 0.0, 0.0, 0.0, 0.0, 0.0, 0.0, 0.0, 0.0, 0.0, 0.0, 0.0, 0.0, 0.0, 0.0, 0.0, 0.0, 0.0, 0.0, 0.0, 0.0, 0.0, 0.0, 0.0, 0.0, 0.0, 0.0, 0.0, 0.0, 0.0, 0.0, 0.0, 0.0, 0.0, 0.0, 0.0, 0.0, 0.0, 0.0, 0.0, 0.0, 0.0, 0.0, 0.0, 0.0, 0.0, 0.0, 0.0, 0.0, 0.0, 0.0, 0.0, 0.0, 0.0, 0.0, 0.0, 0.0, 0.0, 0.0, 0.0, 0.0, 0.0, 0.0, 0.0, 0.0, 0.0, 0.0, 0.0, 0.0, 0.0, 0.0, 0.0, 0.0, 0.0, 0.0, 0.0, 0.0, 0.0, 0.0, 0.0, 0.0, 0.0, 0.0, 0.0, 0.0, 0.0, 0.0, 0.0, 0.0, 0.0, 0.0, 0.0, 0.0, 0.0, 0.0, 0.0, 0.0, 0.0, 0.0, 0.0, 0.0, 0.0, 0.0, 0.0, 0.0, 0.0, 0.0, 0.0, 0.0, 0.0, 0.0, 0.0, 0.0, 0.0, 0.0, 0.0, 0.0, 0.0, 0.0, 0.0, 0.0, 0.0, 0.0, 0.0, 0.0, 0.0, 0.0, 0.0, 0.0, 0.0, 0.0, 0.0, 0.0, 0.0, 0.0, 0.0, 0.0, 0.0, 0.0, 0.0, 0.0, 0.0, 0.0, 0.0, 0.0, 0.0, 0.0, 0.0, 0.0, 0.0, 0.0, 0.0, 0.0, 0.0, 0.0, 0.0, 0.0, 0.0, 0.0, 0.0, 0.0, 0.0, 0.0, 0.0, 0.0, 0.0, 0.0, 0.0, 0.0, 0.0, 0.0, 0.0, 0.0, 0.0, 0.0, 0.0, 0.0, 0.0, 0.0, 0.0, 0.0, 0.0, 0.0, 0.0, 0.0, 0.0, 0.0, 0.0, 0.0, 0.0, 0.0, 0.0, 0.0, 0.0, 0.0, 0.0, 0.0, 0.0, 0.0, 0.0, 0.0, 0.0, 0.0, 0.0, 0.0, 0.0, 0.0, 0.0, 0.0, 0.0, 0.0, 0.0, 0.0, 0.0, 0.0, 0.0, 0.0, 0.0, 0.0, 0.0, 0.0, 0.0, 0.0, 0.0, 0.0, 0.0, 0.0, 0.0, 0.0, 0.0, 0.0, 0.0, 0.0, 0.0, 0.0, 0.0, 0.0, 0.0, 0.0, 0.0, 0.0, 0.0, 0.0, 0.0, 0.0, 0.0, 0.0, 0.0, 0.0, 0.0, 0.0, 0.0, 0.0, 0.0, 0.0, 0.0, 0.0, 0.0, 0.0, 0.0, 0.0, 0.0, 0.0, 0.0, 0.0, 0.0, 0.0, 0.0, 0.0, 0.0, 0.0, 0.0, 0.0, 0.0, 0.0, 0.0, 0.0, 0.0, 0.0, 0.0, 0.0, 0.0, 0.0, 0.0, 0.0, 0.0, 0.0, 0.0, 0.0, 0.0, 0.0, 0.0, 0.0, 0.0, 0.0, 0.0, 0.0, 0.0, 0.0, 0.0, 0.0, 0.0, 0.0, 0.0, 0.0, 0.0, 0.0, 0.0, 0.0, 0.0, 0.0, 0.0, 0.0, 0.0, 0.0, 0.0, 0.0, 0.0, 0.0, 0.0, 0.0, 0.0, 0.0, 0.0, 0.0, 0.0, 0.0, 0.0, 0.0, 0.0, 0.0, 0.0, 0.0, 0.0, 0.0, 0.0, 0.0, 0.0, 0.0, 0.0, 0.0, 0.0, 0.0, 0.0, 0.0, 0.0, 0.0, 0.0, 0.0, 0.0, 0.0, 0.0, 0.0, 0.0, 0.0, 0.0, 0.0, 0.0, 0.0, 0.0, 0.0, 0.0, 0.0, 0.0, 0.0, 0.0, 0.0, 0.0, 0.0, 0.0, 0.0, 0.0, 0.0, 0.0, 0.0, 0.0, 0.0, 0.0, 0.0, 0.0, 0.0, 0.0, 0.0, 0.0, 0.0, 0.0, 0.0, 0.0, 0.0, 0.0, 0.0, 0.0, 0.0, 0.0, 0.0, 0.0, 0.0, 0.0, 0.0, 0.0, 0.0, 0.0, 0.0, 0.0, 0.0, 0.0, 0.0, 0.0, 0.0, 0.0, 0.0, 0.0, 0.0, 0.0, 0.0, 0.0, 0.0, 0.0, 0.0, 0.0, 0.0, 0.0, 0.0, 0.0, 0.0, 0.0, 0.0, 0.0, 0.0, 0.0, 0.0, 0.0, 0.0, 0.0, 0.0, 0.0, 0.0, 0.0, 0.0, 0.0, 0.0, 0.0, 0.0, 0.0, 0.0, 0.0, 0.0, 0.0, 0.0, 0.0, 0.0, 0.0, 0.0, 0.0, 0.0, 0.0, 0.0, 0.0, 0.0, 0.0, 0.0, 0.0, 0.0, 0.0, 0.0, 0.0, 0.0, 0.0, 0.0, 0.0, 0.0, 0.0, 0.0, 0.0, 0.0, 0.0, 0.0, 0.0, 0.0, 0.0, 0.0, 0.0, 0.0, 0.0, 0.0, 0.0, 0.0, 0.0, 0.0, 0.0, 0.0, 0.0, 0.0, 0.0, 0.0, 0.0, 0.0, 0.0, 0.0, 0.0, 0.0, 0.0, 0.0, 0.0, 0.0, 0.0, 0.0, 0.0, 0.0, 0.0, 0.0, 0.0, 0.0, 0.0, 0.0, 0.0, 0.0, 0.0, 0.0, 0.0, 0.0, 0.0, 0.0, 0.0, 0.0, 0.0, 0.0, 0.0, 0.0, 0.0, 0.0, 0.0, 0.0, 0.0, 0.0, 0.0, 0.0, 0.0, 0.0, 0.0, 0.0, 0.0, 0.0, 0.0, 0.0, 0.0, 0.0, 0.0, 0.0, 0.0, 0.0, 0.0, 0.0, 0.0, 0.0, 0.0, 0.0, 0.0, 0.0, 0.0, 0.0, 0.0, 0.0, 0.0, 0.0, 0.0, 0.0, 0.0, 0.0, 0.0, 0.0, 0.0, 0.0, 0.0, 0.0, 0.0, 0.0, 0.0, 0.0, 0.0, 0.0, 0.0, 0.0, 0.0, 0.0, 0.0, 0.0, 0.0, 0.0, 0.0, 0.0, 0.0, 0.0, 0.0, 0.0, 0.0, 0.0, 0.0, 0.0, 0.0, 0.0, 0.0, 0.0, 0.0, 0.0, 0.0, 0.0, 0.0, 0.0, 0.0, 0.0, 0.0, 0.0, 0.0, 0.0, 0.0, 0.0, 0.0, 0.0, 0.0, 0.0, 0.0, 0.0, 0.0, 0.0, 0.0, 0.0, 0.0, 0.0, 0.0, 0.0, 0.0, 0.0, 0.0, 0.0, 0.0, 0.0, 0.0, 0.0, 0.0, 0.0, 0.0, 0.0, 0.0, 0.0, 0.0, 0.0, 0.0, 0.0, 0.0, 0.0, 0.0, 0.0, 0.0, 0.0, 0.0, 0.0, 0.0, 0.0, 0.0, 0.0, 0.0, 0.0, 0.0, 0.0, 0.0, 0.0, 0.0, 0.0, 0.0, 0.0, 0.0, 0.0, 0.0, 0.0, 0.0, 0.0, 0.0, 0.0, 0.0, 0.0, 0.0, 0.0, 0.0, 0.0, 0.0, 0.0, 0.0, 0.0, 0.0, 0.0, 0.0, 0.0, 0.0, 0.0, 0.0, 0.0, 0.0, 0.0, 0.0, 0.0, 0.0, 0.0, 0.0, 0.0, 0.0, 0.0, 0.0, 0.0, 0.0, 0.0, 0.0, 0.0, 0.0, 0.0, 0.0, 0.0, 0.0, 0.0, 0.0, 0.0, 0.0, 0.0, 0.0, 0.0, 0.0, 0.0, 0.0, 0.0, 0.0, 0.0, 0.0, 0.0, 0.0, 0.0, 0.0, 0.0, 0.0, 0.0, 0.0, 0.0, 0.0, 0.0, 0.0, 0.0, 0.0, 0.0, 0.0, 0.0, 0.0, 0.0, 0.0, 0.0, 0.0, 0.0, 0.0, 0.0, 0.0, 0.0, 0.0, 0.0, 0.0, 0.0, 0.0, 0.0, 0.0, 0.0, 0.0, 0.0, 0.0, 0.0, 0.0, 0.0, 0.0, 0.0, 0.0, 0.0, 0.0, 0.0, 0.0, 0.0, 0.0, 0.0, 0.0, 0.0, 0.0, 0.0, 0.0, 0.0, 0.0, 0.0, 0.0, 0.0, 0.0, 0.0, 0.0, 0.0, 0.0, 0.0, 0.0, 0.0, 0.0, 0.0, 0.0, 0.0, 0.0, 0.0, 0.0, 0.0, 0.0, 0.0, 0.0, 0.0, 0.0, 0.0, 0.0, 0.0, 0.0, 0.0, 0.0, 0.0, 0.0, 0.0, 0.0, 0.0, 0.0, 0.0, 0.0, 0.0, 0.0, 0.0, 0.0, 0.0, 0.0, 0.0, 0.0, 0.0, 0.0, 0.0, 0.0, 0.0, 0.0, 0.0, 0.0, 0.0, 0.0, 0.0, 0.0, 0.0, 0.0, 0.0, 0.0, 0.0, 0.0, 0.0, 0.0, 0.0, 0.0, 0.0, 0.0, 0.0, 0.0, 0.0, 0.0, 0.0, 0.0, 0.0, 0.0, 0.0, 0.0, 0.0, 0.0, 0.0, 0.0, 0.0, 0.0, 0.0, 0.0, 0.0, 0.0, 0.0, 0.0, 0.0, 0.0, 0.0, 0.0, 0.0, 0.0, 0.0, 0.0, 0.0, 0.0, 0.0, 0.0, 0.0, 0.0, 0.0, 0.0, 0.0, 0.0, 0.0, 0.0, 0.0, 0.0, 0.0, 0.0, 0.0, 0.0, 0.0, 0.0, 0.0, 0.0, 0.0, 0.0, 0.0, 0.0, 0.0, 0.0, 0.0, 0.0, 0.0, 0.0, 0.0, 0.0, 0.0, 0.0, 0.0, 0.0, 0.0, 0.0, 0.0, 0.0, 0.0, 0.0, 0.0, 0.0, 0.0, 0.0, 0.0, 0.0, 0.0, 0.0, 0.0, 0.0, 0.0, 0.0, 0.0, 0.0, 0.0, 0.0, 0.0, 0.0, 0.0, 0.0, 0.0, 0.0, 0.0, 0.0, 0.0, 0.0, 0.0, 0.0, 0.0, 0.0, 0.0, 0.0, 0.0, 0.0, 0.0, 0.0, 0.0, 0.0, 0.0, 0.0, 0.0, 0.0, 0.0, 0.0, 0.0, 0.0, 0.0, 0.0, 0.0, 0.0, 0.0, 0.0, 0.0, 0.0, 0.0, 0.0, 0.0, 0.0, 0.0, 0.0, 0.0, 0.0, 0.0, 0.0, 0.0, 0.0, 0.0, 0.0, 0.0, 0.0, 0.0, 0.0, 0.0, 0.0, 0.0, 0.0, 0.0, 0.0, 0.0, 0.0, 0.0, 0.0, 0.0, 0.0, 0.0, 0.0, 0.0, 0.0, 0.0, 0.0, 0.0, 0.0, 0.0, 0.0, 0.0, 0.0, 0.0, 0.0, 0.0, 0.0, 0.0, 0.0, 0.0, 0.0, 0.0, 0.0, 0.0, 0.0, 0.0, 0.0, 0.0, 0.0, 0.0, 0.0, 0.0, 0.0, 0.0, 0.0, 0.0, 0.0, 0.0, 0.0, 0.0, 0.0, 0.0, 0.0, 0.0, 0.0, 0.0, 0.0, 0.0, 0.0, 0.0, 0.0, 0.0, 0.0, 0.0, 0.0, 0.0, 0.0, 0.0, 0.0, 0.0, 0.0, 0.0, 0.0, 0.0, 0.0, 0.0, 0.0, 0.0, 0.0, 0.0, 0.0, 0.0, 0.0, 0.0, 0.0, 0.0, 0.0, 0.0, 0.0])
me_circle.materials.append(mat_material_001)
me_circle.update()
me_circle_001 = bpy.data.meshes.new('Circle.001')
me_circle_001.from_pydata([(-0.9447, 0.06462, 8.345e-07), (-1.179, -0.08067, 8.345e-07), (1.05, 0.5439, 8.345e-07), (0.7736, 0.5461, 8.345e-07), (0.2555, -0.9118, 8.345e-07), (0.471, -1.084, 8.345e-07), (-0.9271, -0.1927, 9.537e-07), (0.864, 0.8069, 8.345e-07), (0.492, -0.8091, 8.345e-07), (-1.114, -0.3959, 8.345e-07), (0.5976, 0.7345, 8.345e-07), (1.866e-09, 1.182, 8.345e-07), (-0.1289, 0.9381, 8.345e-07), (0.7461, -0.917, 8.345e-07), (-0.8408, -0.4356, 8.345e-07), (0.6142, 1.01, 8.345e-07), (-0.3189, 1.138, 8.345e-07), (0.692, -0.6463, 8.345e-07), (-0.9658, -0.6817, 8.345e-07), (0.3773, 0.8685, 8.345e-07), (-0.3773, 0.8685, 8.345e-07), (0.9658, -0.6817, 8.345e-07), (-0.692, -0.6463, 8.345e-07), (0.3189, 1.138, 8.345e-07), (-0.6142, 1.01, 8.345e-07), (0.8408, -0.4356, 8.345e-07), (-0.7461, -0.917, 8.345e-07), (0.1289, 0.9381, 8.345e-07), (-0.5976, 0.7345, 8.345e-07), (1.114, -0.3959, 8.345e-07), (-0.492, -0.8091, 8.345e-07), (-0.864, 0.8069, 8.345e-07), (0.9271, -0.1927, 9.537e-07), (-0.471, -1.084, 8.345e-07), (-0.7736, 0.5461, 8.345e-07), (1.179, -0.08067, 8.345e-07), (-0.2555, -0.9118, 8.345e-07), (-1.05, 0.5439, 8.345e-07), (0.9447, 0.06462, 8.345e-07), (-0.161, -1.171, 8.345e-07), (-0.8922, 0.3171, 9.537e-07), (1.157, 0.2405, 8.345e-07), (-4.383e-09, -0.9469, 8.345e-07), (-1.157, 0.2405, 8.345e-07), (0.8922, 0.3171, 9.537e-07), (0.161, -1.171, 8.345e-07), (-0.4506, 0.03082, 4.768e-07), (-0.5625, -0.03848, 4.768e-07), (0.5006, 0.2594, 4.768e-07), (0.369, 0.2605, 4.768e-07), (0.1219, -0.4349, 4.768e-07), (0.2246, -0.5172, 4.768e-07), (-0.4422, -0.09189, 5.96e-07), (0.4121, 0.3849, 4.768e-07), (0.2347, -0.3859, 4.768e-07), (-0.5313, -0.1888, 4.768e-07), (0.285, 0.3503, 4.768e-07), (-7.476e-10, 0.5639, 4.768e-07), (-0.0615, 0.4474, 4.768e-07), (0.3558, -0.4374, 4.768e-07), (-0.401, -0.2078, 4.768e-07), (0.293, 0.4818, 4.768e-07), (-0.1521, 0.5429, 4.768e-07), (0.3301, -0.3083, 4.768e-07), (-0.4607, -0.3252, 4.768e-07), (0.1799, 0.4143, 4.768e-07), (-0.1799, 0.4143, 4.768e-07), (0.4607, -0.3252, 4.768e-07), (-0.3301, -0.3083, 4.768e-07), (0.1521, 0.5429, 4.768e-07), (-0.293, 0.4818, 4.768e-07), (0.401, -0.2078, 4.768e-07), (-0.3558, -0.4374, 4.768e-07), (0.0615, 0.4474, 4.768e-07), (-0.285, 0.3503, 4.768e-07), (0.5313, -0.1888, 4.768e-07), (-0.2347, -0.3859, 4.768e-07), (-0.4121, 0.3849, 4.768e-07), (0.4422, -0.09189, 5.96e-07), (-0.2246, -0.5172, 4.768e-07), (-0.369, 0.2605, 4.768e-07), (0.5625, -0.03848, 4.768e-07), (-0.1219, -0.4349, 4.768e-07), (-0.5006, 0.2594, 4.768e-07), (0.4506, 0.03082, 4.768e-07), (-0.07678, -0.5586, 4.768e-07), (-0.4256, 0.1512, 5.96e-07), (0.5521, 0.1147, 4.768e-07), (-3.728e-09, -0.4516, 4.768e-07), (-0.5521, 0.1147, 4.768e-07), (0.4256, 0.1512, 5.96e-07), (0.07678, -0.5586, 4.768e-07), (-0.1873, 0.01281, 2.384e-07), (-0.2338, -0.01599, 2.384e-07), (0.2081, 0.1078, 2.384e-07), (0.1534, 0.1083, 2.384e-07), (0.05065, -0.1808, 2.384e-07), (0.09337, -0.215, 2.384e-07), (-0.1838, -0.03819, 3.576e-07), (0.1713, 0.16, 2.384e-07), (0.09754, -0.1604, 2.384e-07), (-0.2208, -0.07849, 2.384e-07), (0.1185, 0.1456, 2.384e-07), (7.936e-10, 0.2344, 2.384e-07), (-0.02556, 0.186, 2.384e-07), (0.1479, -0.1818, 2.384e-07), (-0.1667, -0.08637, 2.384e-07), (0.1218, 0.2003, 2.384e-07), (-0.06323, 0.2257, 2.384e-07), (0.1372, -0.1281, 2.384e-07), (-0.1915, -0.1352, 2.384e-07), (0.07479, 0.1722, 2.384e-07), (-0.07479, 0.1722, 2.384e-07), (0.1915, -0.1352, 2.384e-07), (-0.1372, -0.1281, 2.384e-07), (0.06323, 0.2257, 2.384e-07), (-0.1218, 0.2003, 2.384e-07), (0.1667, -0.08637, 2.384e-07), (-0.1479, -0.1818, 2.384e-07), (0.02556, 0.186, 2.384e-07), (-0.1185, 0.1456, 2.384e-07), (0.2208, -0.07849, 2.384e-07), (-0.09754, -0.1604, 2.384e-07), (-0.1713, 0.16, 2.384e-07), (0.1838, -0.03819, 3.576e-07), (-0.09337, -0.215, 2.384e-07), (-0.1534, 0.1083, 2.384e-07), (0.2338, -0.01599, 2.384e-07), (-0.05065, -0.1808, 2.384e-07), (-0.2081, 0.1078, 2.384e-07), (0.1873, 0.01281, 2.384e-07), (-0.03191, -0.2322, 2.384e-07), (-0.1769, 0.06287, 3.576e-07), (0.2295, 0.04768, 2.384e-07), (-4.453e-10, -0.1877, 2.384e-07), (-0.2295, 0.04768, 2.384e-07), (0.1769, 0.06287, 3.576e-07), (0.03191, -0.2322, 2.384e-07), (-3.718e-11, -1.532e-08, 7.153e-07), (-0.9447, 0.06462, 0.4078), (-1.179, -0.08067, 0.4078), (1.05, 0.5439, 0.4078), (0.7736, 0.5461, 0.4078), (0.2555, -0.9118, 0.4078), (0.471, -1.084, 0.4078), (-0.9271, -0.1927, 0.4078), (0.864, 0.8069, 0.4078), (0.492, -0.8091, 0.4078), (-1.114, -0.3959, 0.4078), (0.5976, 0.7345, 0.4078), (1.866e-09, 1.182, 0.4078), (-0.1289, 0.9381, 0.4078), (0.7461, -0.917, 0.4078), (-0.8408, -0.4356, 0.4078), (0.6142, 1.01, 0.4078), (-0.3189, 1.138, 0.4078), (0.692, -0.6463, 0.4078), (-0.9658, -0.6817, 0.4078), (0.3773, 0.8685, 0.4078), (-0.3773, 0.8685, 0.4078), (0.9658, -0.6817, 0.4078), (-0.692, -0.6463, 0.4078), (0.3189, 1.138, 0.4078), (-0.6142, 1.01, 0.4078), (0.8408, -0.4356, 0.4078), (-0.7461, -0.917, 0.4078), (0.1289, 0.9381, 0.4078), (-0.5976, 0.7345, 0.4078), (1.114, -0.3959, 0.4078), (-0.492, -0.8091, 0.4078), (-0.864, 0.8069, 0.4078), (0.9271, -0.1927, 0.4078), (-0.471, -1.084, 0.4078), (-0.7736, 0.5461, 0.4078), (1.179, -0.08067, 0.4078), (-0.2555, -0.9118, 0.4078), (-1.05, 0.5439, 0.4078), (0.9447, 0.06462, 0.4078), (-0.161, -1.171, 0.4078), (-0.8922, 0.3171, 0.4078), (1.157, 0.2405, 0.4078), (-4.383e-09, -0.9469, 0.4078), (-1.157, 0.2405, 0.4078), (0.8922, 0.3171, 0.4078), (0.161, -1.171, 0.4078), (-0.4506, 0.03082, 0.6078), (-0.5625, -0.03848, 0.6078), (0.5006, 0.2594, 0.6078), (0.369, 0.2605, 0.6078), (0.1219, -0.4349, 0.6078), (0.2246, -0.5172, 0.6078), (-0.4422, -0.09189, 0.6078), (0.4121, 0.3849, 0.6078), (0.2347, -0.3859, 0.6078), (-0.5313, -0.1888, 0.6078), (0.285, 0.3503, 0.6078), (-7.476e-10, 0.5639, 0.6078), (-0.0615, 0.4474, 0.6078), (0.3558, -0.4374, 0.6078), (-0.401, -0.2078, 0.6078), (0.293, 0.4818, 0.6078), (-0.1521, 0.5429, 0.6078), (0.3301, -0.3083, 0.6078), (-0.4607, -0.3252, 0.6078), (0.1799, 0.4143, 0.6078), (-0.1799, 0.4143, 0.6078), (0.4607, -0.3252, 0.6078), (-0.3301, -0.3083, 0.6078), (0.1521, 0.5429, 0.6078), (-0.293, 0.4818, 0.6078), (0.401, -0.2078, 0.6078), (-0.3558, -0.4374, 0.6078), (0.0615, 0.4474, 0.6078), (-0.285, 0.3503, 0.6078), (0.5313, -0.1888, 0.6078), (-0.2347, -0.3859, 0.6078), (-0.4121, 0.3849, 0.6078), (0.4422, -0.09189, 0.6078), (-0.2246, -0.5172, 0.6078), (-0.369, 0.2605, 0.6078), (0.5625, -0.03848, 0.6078), (-0.1219, -0.4349, 0.6078), (-0.5006, 0.2594, 0.6078), (0.4506, 0.03082, 0.6078), (-0.07678, -0.5586, 0.6078), (-0.4256, 0.1512, 0.6078), (0.5521, 0.1147, 0.6078), (-3.728e-09, -0.4516, 0.6078), (-0.5521, 0.1147, 0.6078), (0.4256, 0.1512, 0.6078), (0.07678, -0.5586, 0.6078), (-0.1873, 0.01281, 0.6078), (-0.2338, -0.01599, 0.6078), (0.2081, 0.1078, 0.6078), (0.1534, 0.1083, 0.6078), (0.05065, -0.1808, 0.6078), (0.09337, -0.215, 0.6078), (-0.1838, -0.03819, 0.6078), (0.1713, 0.16, 0.6078), (0.09754, -0.1604, 0.6078), (-0.2208, -0.07849, 0.6078), (0.1185, 0.1456, 0.6078), (7.936e-10, 0.2344, 0.6078), (-0.02556, 0.186, 0.6078), (0.1479, -0.1818, 0.6078), (-0.1667, -0.08637, 0.6078), (0.1218, 0.2003, 0.6078), (-0.06323, 0.2257, 0.6078), (0.1372, -0.1281, 0.6078), (-0.1915, -0.1352, 0.6078), (0.07479, 0.1722, 0.6078), (-0.07479, 0.1722, 0.6078), (0.1915, -0.1352, 0.6078), (-0.1372, -0.1281, 0.6078), (0.06323, 0.2257, 0.6078), (-0.1218, 0.2003, 0.6078), (0.1667, -0.08637, 0.6078), (-0.1479, -0.1818, 0.6078), (0.02556, 0.186, 0.6078), (-0.1185, 0.1456, 0.6078), (0.2208, -0.07849, 0.6078), (-0.09754, -0.1604, 0.6078), (-0.1713, 0.16, 0.6078), (0.1838, -0.03819, 0.6078), (-0.09337, -0.215, 0.6078), (-0.1534, 0.1083, 0.6078), (0.2338, -0.01599, 0.6078), (-0.05065, -0.1808, 0.6078), (-0.2081, 0.1078, 0.6078), (0.1873, 0.01281, 0.6078), (-0.03191, -0.2322, 0.6078), (-0.1769, 0.06287, 0.6078), (0.2295, 0.04768, 0.6078), (-4.453e-10, -0.1877, 0.6078), (-0.2295, 0.04768, 0.6078), (0.1769, 0.06287, 0.6078), (0.03191, -0.2322, 0.6078), (-3.718e-11, -1.532e-08, 0.6078)], [], [(35, 81, 84, 38), (11, 57, 58, 12), (21, 67, 71, 25), (34, 80, 83, 37), (7, 53, 56, 10), (20, 66, 70, 24), (33, 79, 82, 36), (6, 52, 55, 9), (19, 65, 69, 23), (32, 78, 81, 35), (5, 51, 54, 8), (45, 91, 50, 4), (18, 64, 68, 22), (31, 77, 80, 34), (3, 49, 53, 7), (44, 90, 48, 2), (17, 63, 67, 21), (30, 76, 79, 33), (1, 47, 52, 6), (43, 89, 46, 0), (16, 62, 66, 20), (29, 75, 78, 32), (4, 50, 51, 5), (42, 88, 91, 45), (15, 61, 65, 19), (28, 74, 77, 31), (2, 48, 49, 3), (41, 87, 90, 44), (14, 60, 64, 18), (27, 73, 57, 11), (0, 46, 47, 1), (40, 86, 89, 43), (13, 59, 63, 17), (26, 72, 76, 30), (39, 85, 88, 42), (12, 58, 62, 16), (25, 71, 75, 29), (38, 84, 87, 41), (10, 56, 61, 15), (24, 70, 74, 28), (37, 83, 86, 40), (9, 55, 60, 14), (23, 69, 73, 27), (36, 82, 85, 39), (8, 54, 59, 13), (22, 68, 72, 26), (87, 133, 136, 90), (60, 106, 110, 64), (73, 119, 103, 57), (46, 92, 93, 47), (86, 132, 135, 89), (59, 105, 109, 63), (72, 118, 122, 76), (85, 131, 134, 88), (58, 104, 108, 62), (71, 117, 121, 75), (84, 130, 133, 87), (56, 102, 107, 61), (70, 116, 120, 74), (83, 129, 132, 86), (55, 101, 106, 60), (69, 115, 119, 73), (82, 128, 131, 85), (54, 100, 105, 59), (68, 114, 118, 72), (81, 127, 130, 84), (57, 103, 104, 58), (67, 113, 117, 71), (80, 126, 129, 83), (53, 99, 102, 56), (66, 112, 116, 70), (79, 125, 128, 82), (52, 98, 101, 55), (65, 111, 115, 69), (78, 124, 127, 81), (51, 97, 100, 54), (91, 137, 96, 50), (64, 110, 114, 68), (77, 123, 126, 80), (49, 95, 99, 53), (90, 136, 94, 48), (63, 109, 113, 67), (76, 122, 125, 79), (47, 93, 98, 52), (89, 135, 92, 46), (62, 108, 112, 66), (75, 121, 124, 78), (50, 96, 97, 51), (88, 134, 137, 91), (61, 107, 111, 65), (74, 120, 123, 77), (48, 94, 95, 49), (137, 138, 96), (96, 138, 97), (97, 138, 100), (100, 138, 105), (105, 138, 109), (109, 138, 113), (113, 138, 117), (117, 138, 121), (121, 138, 124), (124, 138, 127), (127, 138, 130), (130, 138, 133), (133, 138, 136), (136, 138, 94), (94, 138, 95), (95, 138, 99), (99, 138, 102), (102, 138, 107), (107, 138, 111), (111, 138, 115), (115, 138, 119), (119, 138, 103), (103, 138, 104), (104, 138, 108), (108, 138, 112), (112, 138, 116), (116, 138, 120), (120, 138, 123), (123, 138, 126), (126, 138, 129), (129, 138, 132), (132, 138, 135), (135, 138, 92), (92, 138, 93), (93, 138, 98), (98, 138, 101), (101, 138, 106), (106, 138, 110), (110, 138, 114), (114, 138, 118), (118, 138, 122), (122, 138, 125), (125, 138, 128), (128, 138, 131), (131, 138, 134), (134, 138, 137), (174, 177, 223, 220), (150, 151, 197, 196), (160, 164, 210, 206), (173, 176, 222, 219), (146, 149, 195, 192), (159, 163, 209, 205), (172, 175, 221, 218), (145, 148, 194, 191), (158, 162, 208, 204), (171, 174, 220, 217), (144, 147, 193, 190), (184, 143, 189, 230), (157, 161, 207, 203), (170, 173, 219, 216), (142, 146, 192, 188), (183, 141, 187, 229), (156, 160, 206, 202), (169, 172, 218, 215), (140, 145, 191, 186), (182, 139, 185, 228), (155, 159, 205, 201), (168, 171, 217, 214), (143, 144, 190, 189), (181, 184, 230, 227), (154, 158, 204, 200), (167, 170, 216, 213), (141, 142, 188, 187), (180, 183, 229, 226), (153, 157, 203, 199), (166, 150, 196, 212), (139, 140, 186, 185), (179, 182, 228, 225), (152, 156, 202, 198), (165, 169, 215, 211), (178, 181, 227, 224), (151, 155, 201, 197), (164, 168, 214, 210), (177, 180, 226, 223), (149, 154, 200, 195), (163, 167, 213, 209), (176, 179, 225, 222), (148, 153, 199, 194), (162, 166, 212, 208), (175, 178, 224, 221), (147, 152, 198, 193), (161, 165, 211, 207), (226, 229, 275, 272), (199, 203, 249, 245), (212, 196, 242, 258), (185, 186, 232, 231), (225, 228, 274, 271), (198, 202, 248, 244), (211, 215, 261, 257), (224, 227, 273, 270), (197, 201, 247, 243), (210, 214, 260, 256), (223, 226, 272, 269), (195, 200, 246, 241), (209, 213, 259, 255), (222, 225, 271, 268), (194, 199, 245, 240), (208, 212, 258, 254), (221, 224, 270, 267), (193, 198, 244, 239), (207, 211, 257, 253), (220, 223, 269, 266), (196, 197, 243, 242), (206, 210, 256, 252), (219, 222, 268, 265), (192, 195, 241, 238), (205, 209, 255, 251), (218, 221, 267, 264), (191, 194, 240, 237), (204, 208, 254, 250), (217, 220, 266, 263), (190, 193, 239, 236), (230, 189, 235, 276), (203, 207, 253, 249), (216, 219, 265, 262), (188, 192, 238, 234), (229, 187, 233, 275), (202, 206, 252, 248), (215, 218, 264, 261), (186, 191, 237, 232), (228, 185, 231, 274), (201, 205, 251, 247), (214, 217, 263, 260), (189, 190, 236, 235), (227, 230, 276, 273), (200, 204, 250, 246), (213, 216, 262, 259), (187, 188, 234, 233), (276, 235, 277), (235, 236, 277), (236, 239, 277), (239, 244, 277), (244, 248, 277), (248, 252, 277), (252, 256, 277), (256, 260, 277), (260, 263, 277), (263, 266, 277), (266, 269, 277), (269, 272, 277), (272, 275, 277), (275, 233, 277), (233, 234, 277), (234, 238, 277), (238, 241, 277), (241, 246, 277), (246, 250, 277), (250, 254, 277), (254, 258, 277), (258, 242, 277), (242, 243, 277), (243, 247, 277), (247, 251, 277), (251, 255, 277), (255, 259, 277), (259, 262, 277), (262, 265, 277), (265, 268, 277), (268, 271, 277), (271, 274, 277), (274, 231, 277), (231, 232, 277), (232, 237, 277), (237, 240, 277), (240, 245, 277), (245, 249, 277), (249, 253, 277), (253, 257, 277), (257, 261, 277), (261, 264, 277), (264, 267, 277), (267, 270, 277), (270, 273, 277), (273, 276, 277), (28, 31, 170, 167), (2, 3, 142, 141), (41, 44, 183, 180), (14, 18, 157, 153), (27, 11, 150, 166), (0, 1, 140, 139), (40, 43, 182, 179), (13, 17, 156, 152), (26, 30, 169, 165), (39, 42, 181, 178), (12, 16, 155, 151), (25, 29, 168, 164), (38, 41, 180, 177), (10, 15, 154, 149), (24, 28, 167, 163), (37, 40, 179, 176), (9, 14, 153, 148), (23, 27, 166, 162), (36, 39, 178, 175), (8, 13, 152, 147), (22, 26, 165, 161), (35, 38, 177, 174), (11, 12, 151, 150), (21, 25, 164, 160), (34, 37, 176, 173), (7, 10, 149, 146), (20, 24, 163, 159), (33, 36, 175, 172), (6, 9, 148, 145), (19, 23, 162, 158), (32, 35, 174, 171), (5, 8, 147, 144), (45, 4, 143, 184), (18, 22, 161, 157), (31, 34, 173, 170), (3, 7, 146, 142), (44, 2, 141, 183), (17, 21, 160, 156), (30, 33, 172, 169), (1, 6, 145, 140), (43, 0, 139, 182), (16, 20, 159, 155), (29, 32, 171, 168), (4, 5, 144, 143), (42, 45, 184, 181), (15, 19, 158, 154)])
me_circle_001.polygons.foreach_set('use_smooth', [True] * 322)
_uv = me_circle_001.uv_layers.new(name='UVMap')
_uv.uv.foreach_set('vector', [0.0, 0.0, 0.0, 0.0, 0.0, 0.0, 0.0, 0.0, 0.0, 0.0, 0.0, 0.0, 0.0, 0.0, 0.0, 0.0, 0.0, 0.0, 0.0, 0.0, 0.0, 0.0, 0.0, 0.0, 0.0, 0.0, 0.0, 0.0, 0.0, 0.0, 0.0, 0.0, 0.0, 0.0, 0.0, 0.0, 0.0, 0.0, 0.0, 0.0, 0.0, 0.0, 0.0, 0.0, 0.0, 0.0, 0.0, 0.0, 0.0, 0.0, 0.0, 0.0, 0.0, 0.0, 0.0, 0.0, 0.0, 0.0, 0.0, 0.0, 0.0, 0.0, 0.0, 0.0, 0.0, 0.0, 0.0, 0.0, 0.0, 0.0, 0.0, 0.0, 0.0, 0.0, 0.0, 0.0, 0.0, 0.0, 0.0, 0.0, 0.0, 0.0, 0.0, 0.0, 0.0, 0.0, 0.0, 0.0, 0.0, 0.0, 0.0, 0.0, 0.0, 0.0, 0.0, 0.0, 0.0, 0.0, 0.0, 0.0, 0.0, 0.0, 0.0, 0.0, 0.0, 0.0, 0.0, 0.0, 0.0, 0.0, 0.0, 0.0, 0.0, 0.0, 0.0, 0.0, 0.0, 0.0, 0.0, 0.0, 0.0, 0.0, 0.0, 0.0, 0.0, 0.0, 0.0, 0.0, 0.0, 0.0, 0.0, 0.0, 0.0, 0.0, 0.0, 0.0, 0.0, 0.0, 0.0, 0.0, 0.0, 0.0, 0.0, 0.0, 0.0, 0.0, 0.0, 0.0, 0.0, 0.0, 0.0, 0.0, 0.0, 0.0, 0.0, 0.0, 0.0, 0.0, 0.0, 0.0, 0.0, 0.0, 0.0, 0.0, 0.0, 0.0, 0.0, 0.0, 0.0, 0.0, 0.0, 0.0, 0.0, 0.0, 0.0, 0.0, 0.0, 0.0, 0.0, 0.0, 0.0, 0.0, 0.0, 0.0, 0.0, 0.0, 0.0, 0.0, 0.0, 0.0, 0.0, 0.0, 0.0, 0.0, 0.0, 0.0, 0.0, 0.0, 0.0, 0.0, 0.0, 0.0, 0.0, 0.0, 0.0, 0.0, 0.0, 0.0, 0.0, 0.0, 0.0, 0.0, 0.0, 0.0, 0.0, 0.0, 0.0, 0.0, 0.0, 0.0, 0.0, 0.0, 0.0, 0.0, 0.0, 0.0, 0.0, 0.0, 0.0, 0.0, 0.0, 0.0, 0.0, 0.0, 0.0, 0.0, 0.0, 0.0, 0.0, 0.0, 0.0, 0.0, 0.0, 0.0, 0.0, 0.0, 0.0, 0.0, 0.0, 0.0, 0.0, 0.0, 0.0, 0.0, 0.0, 0.0, 0.0, 0.0, 0.0, 0.0, 0.0, 0.0, 0.0, 0.0, 0.0, 0.0, 0.0, 0.0, 0.0, 0.0, 0.0, 0.0, 0.0, 0.0, 0.0, 0.0, 0.0, 0.0, 0.0, 0.0, 0.0, 0.0, 0.0, 0.0, 0.0, 0.0, 0.0, 0.0, 0.0, 0.0, 0.0, 0.0, 0.0, 0.0, 0.0, 0.0, 0.0, 0.0, 0.0, 0.0, 0.0, 0.0, 0.0, 0.0, 0.0, 0.0, 0.0, 0.0, 0.0, 0.0, 0.0, 0.0, 0.0, 0.0, 0.0, 0.0, 0.0, 0.0, 0.0, 0.0, 0.0, 0.0, 0.0, 0.0, 0.0, 0.0, 0.0, 0.0, 0.0, 0.0, 0.0, 0.0, 0.0, 0.0, 0.0, 0.0, 0.0, 0.0, 0.0, 0.0, 0.0, 0.0, 0.0, 0.0, 0.0, 0.0, 0.0, 0.0, 0.0, 0.0, 0.0, 0.0, 0.0, 0.0, 0.0, 0.0, 0.0, 0.0, 0.0, 0.0, 0.0, 0.0, 0.0, 0.0, 0.0, 0.0, 0.0, 0.0, 0.0, 0.0, 0.0, 0.0, 0.0, 0.0, 0.0, 0.0, 0.0, 0.0, 0.0, 0.0, 0.0, 0.0, 0.0, 0.0, 0.0, 0.0, 0.0, 0.0, 0.0, 0.0, 0.0, 0.0, 0.0, 0.0, 0.0, 0.0, 0.0, 0.0, 0.0, 0.0, 0.0, 0.0, 0.0, 0.0, 0.0, 0.0, 0.0, 0.0, 0.0, 0.0, 0.0, 0.0, 0.0, 0.0, 0.0, 0.0, 0.0, 0.0, 0.0, 0.0, 0.0, 0.0, 0.0, 0.0, 0.0, 0.0, 0.0, 0.0, 0.0, 0.0, 0.0, 0.0, 0.0, 0.0, 0.0, 0.0, 0.0, 0.0, 0.0, 0.0, 0.0, 0.0, 0.0, 0.0, 0.0, 0.0, 0.0, 0.0, 0.0, 0.0, 0.0, 0.0, 0.0, 0.0, 0.0, 0.0, 0.0, 0.0, 0.0, 0.0, 0.0, 0.0, 0.0, 0.0, 0.0, 0.0, 0.0, 0.0, 0.0, 0.0, 0.0, 0.0, 0.0, 0.0, 0.0, 0.0, 0.0, 0.0, 0.0, 0.0, 0.0, 0.0, 0.0, 0.0, 0.0, 0.0, 0.0, 0.0, 0.0, 0.0, 0.0, 0.0, 0.0, 0.0, 0.0, 0.0, 0.0, 0.0, 0.0, 0.0, 0.0, 0.0, 0.0, 0.0, 0.0, 0.0, 0.0, 0.0, 0.0, 0.0, 0.0, 0.0, 0.0, 0.0, 0.0, 0.0, 0.0, 0.0, 0.0, 0.0, 0.0, 0.0, 0.0, 0.0, 0.0, 0.0, 0.0, 0.0, 0.0, 0.0, 0.0, 0.0, 0.0, 0.0, 0.0, 0.0, 0.0, 0.0, 0.0, 0.0, 0.0, 0.0, 0.0, 0.0, 0.0, 0.0, 0.0, 0.0, 0.0, 0.0, 0.0, 0.0, 0.0, 0.0, 0.0, 0.0, 0.0, 0.0, 0.0, 0.0, 0.0, 0.0, 0.0, 0.0, 0.0, 0.0, 0.0, 0.0, 0.0, 0.0, 0.0, 0.0, 0.0, 0.0, 0.0, 0.0, 0.0, 0.0, 0.0, 0.0, 0.0, 0.0, 0.0, 0.0, 0.0, 0.0, 0.0, 0.0, 0.0, 0.0, 0.0, 0.0, 0.0, 0.0, 0.0, 0.0, 0.0, 0.0, 0.0, 0.0, 0.0, 0.0, 0.0, 0.0, 0.0, 0.0, 0.0, 0.0, 0.0, 0.0, 0.0, 0.0, 0.0, 0.0, 0.0, 0.0, 0.0, 0.0, 0.0, 0.0, 0.0, 0.0, 0.0, 0.0, 0.0, 0.0, 0.0, 0.0, 0.0, 0.0, 0.0, 0.0, 0.0, 0.0, 0.0, 0.0, 0.0, 0.0, 0.0, 0.0, 0.0, 0.0, 0.0, 0.0, 0.0, 0.0, 0.0, 0.0, 0.0, 0.0, 0.0, 0.0, 0.0, 0.0, 0.0, 0.0, 0.0, 0.0, 0.0, 0.0, 0.0, 0.0, 0.0, 0.0, 0.0, 0.0, 0.0, 0.0, 0.0, 0.0, 0.0, 0.0, 0.0, 0.0, 0.0, 0.0, 0.0, 0.0, 0.0, 0.0, 0.0, 0.0, 0.0, 0.0, 0.0, 0.0, 0.0, 0.0, 0.0, 0.0, 0.0, 0.0, 0.0, 0.0, 0.0, 0.0, 0.0, 0.0, 0.0, 0.0, 0.0, 0.0, 0.0, 0.0, 0.0, 0.0, 0.0, 0.0, 0.0, 0.0, 0.0, 0.0, 0.0, 0.0, 0.0, 0.0, 0.0, 0.0, 0.0, 0.0, 0.0, 0.0, 0.0, 0.0, 0.0, 0.0, 0.0, 0.0, 0.0, 0.0, 0.0, 0.0, 0.0, 0.0, 0.0, 0.0, 0.0, 0.0, 0.0, 0.0, 0.0, 0.0, 0.0, 0.0, 0.0, 0.0, 0.0, 0.0, 0.0, 0.0, 0.0, 0.0, 0.0, 0.0, 0.0, 0.0, 0.0, 0.0, 0.0, 0.0, 0.0, 0.0, 0.0, 0.0, 0.0, 0.0, 0.0, 0.0, 0.0, 0.0, 0.0, 0.0, 0.0, 0.0, 0.0, 0.0, 0.0, 0.0, 0.0, 0.0, 0.0, 0.0, 0.0, 0.0, 0.0, 0.0, 0.0, 0.0, 0.0, 0.0, 0.0, 0.0, 0.0, 0.0, 0.0, 0.0, 0.0, 0.0, 0.0, 0.0, 0.0, 0.0, 0.0, 0.0, 0.0, 0.0, 0.0, 0.0, 0.0, 0.0, 0.0, 0.0, 0.0, 0.0, 0.0, 0.0, 0.0, 0.0, 0.0, 0.0, 0.0, 0.0, 0.0, 0.0, 0.0, 0.0, 0.0, 0.0, 0.0, 0.0, 0.0, 0.0, 0.0, 0.0, 0.0, 0.0, 0.0, 0.0, 0.0, 0.0, 0.0, 0.0, 0.0, 0.0, 0.0, 0.0, 0.0, 0.0, 0.0, 0.0, 0.0, 0.0, 0.0, 0.0, 0.0, 0.0, 0.0, 0.0, 0.0, 0.0, 0.0, 0.0, 0.0, 0.0, 0.0, 0.0, 0.0, 0.0, 0.0, 0.0, 0.0, 0.0, 0.0, 0.0, 0.0, 0.0, 0.0, 0.0, 0.0, 0.0, 0.0, 0.0, 0.0, 0.0, 0.0, 0.0, 0.0, 0.0, 0.0, 0.0, 0.0, 0.0, 0.0, 0.0, 0.0, 0.0, 0.0, 0.0, 0.0, 0.0, 0.0, 0.0, 0.0, 0.0, 0.0, 0.0, 0.0, 0.0, 0.0, 0.0, 0.0, 0.0, 0.0, 0.0, 0.0, 0.0, 0.0, 0.0, 0.0, 0.0, 0.0, 0.0, 0.0, 0.0, 0.0, 0.0, 0.0, 0.0, 0.0, 0.0, 0.0, 0.0, 0.0, 0.0, 0.0, 0.0, 0.0, 0.0, 0.0, 0.0, 0.0, 0.0, 0.0, 0.0, 0.0, 0.0, 0.0, 0.0, 0.0, 0.0, 0.0, 0.0, 0.0, 0.0, 0.0, 0.0, 0.0, 0.0, 0.0, 0.0, 0.0, 0.0, 0.0, 0.0, 0.0, 0.0, 0.0, 0.0, 0.0, 0.0, 0.0, 0.0, 0.0, 0.0, 0.0, 0.0, 0.0, 0.0, 0.0, 0.0, 0.0, 0.0, 0.0, 0.0, 0.0, 0.0, 0.0, 0.0, 0.0, 0.0, 0.0, 0.0, 0.0, 0.0, 0.0, 0.0, 0.0, 0.0, 0.0, 0.0, 0.0, 0.0, 0.0, 0.0, 0.0, 0.0, 0.0, 0.0, 0.0, 0.0, 0.0, 0.0, 0.0, 0.0, 0.0, 0.0, 0.0, 0.0, 0.0, 0.0, 0.0, 0.0, 0.0, 0.0, 0.0, 0.0, 0.0, 0.0, 0.0, 0.0, 0.0, 0.0, 0.0, 0.0, 0.0, 0.0, 0.0, 0.0, 0.0, 0.0, 0.0, 0.0, 0.0, 0.0, 0.0, 0.0, 0.0, 0.0, 0.0, 0.0, 0.0, 0.0, 0.0, 0.0, 0.0, 0.0, 0.0, 0.0, 0.0, 0.0, 0.0, 0.0, 0.0, 0.0, 0.0, 0.0, 0.0, 0.0, 0.0, 0.0, 0.0, 0.0, 0.0, 0.0, 0.0, 0.0, 0.0, 0.0, 0.0, 0.0, 0.0, 0.0, 0.0, 0.0, 0.0, 0.0, 0.0, 0.0, 0.0, 0.0, 0.0, 0.0, 0.0, 0.0, 0.0, 0.0, 0.0, 0.0, 0.0, 0.0, 0.0, 0.0, 0.0, 0.0, 0.0, 0.0, 0.0, 0.0, 0.0, 0.0, 0.0, 0.0, 0.0, 0.0, 0.0, 0.0, 0.0, 0.0, 0.0, 0.0, 0.0, 0.0, 0.0, 0.0, 0.0, 0.0, 0.0, 0.0, 0.0, 0.0, 0.0, 0.0, 0.0, 0.0, 0.0, 0.0, 0.0, 0.0, 0.0, 0.0, 0.0, 0.0, 0.0, 0.0, 0.0, 0.0, 0.0, 0.0, 0.0, 0.0, 0.0, 0.0, 0.0, 0.0, 0.0, 0.0, 0.0, 0.0, 0.0, 0.0, 0.0, 0.0, 0.0, 0.0, 0.0, 0.0, 0.0, 0.0, 0.0, 0.0, 0.0, 0.0, 0.0, 0.0, 0.0, 0.0, 0.0, 0.0, 0.0, 0.0, 0.0, 0.0, 0.0, 0.0, 0.0, 0.0, 0.0, 0.0, 0.0, 0.0, 0.0, 0.0, 0.0, 0.0, 0.0, 0.0, 0.0, 0.0, 0.0, 0.0, 0.0, 0.0, 0.0, 0.0, 0.0, 0.0, 0.0, 0.0, 0.0, 0.0, 0.0, 0.0, 0.0, 0.0, 0.0, 0.0, 0.0, 0.0, 0.0, 0.0, 0.0, 0.0, 0.0, 0.0, 0.0, 0.0, 0.0, 0.0, 0.0, 0.0, 0.0, 0.0, 0.0, 0.0, 0.0, 0.0, 0.0, 0.0, 0.0, 0.0, 0.0, 0.0, 0.0, 0.0, 0.0, 0.0, 0.0, 0.0, 0.0, 0.0, 0.0, 0.0, 0.0, 0.0, 0.0, 0.0, 0.0, 0.0, 0.0, 0.0, 0.0, 0.0, 0.0, 0.0, 0.0, 0.0, 0.0, 0.0, 0.0, 0.0, 0.0, 0.0, 0.0, 0.0, 0.0, 0.0, 0.0, 0.0, 0.0, 0.0, 0.0, 0.0, 0.0, 0.0, 0.0, 0.0, 0.0, 0.0, 0.0, 0.0, 0.0, 0.0, 0.0, 0.0, 0.0, 0.0, 0.0, 0.0, 0.0, 0.0, 0.0, 0.0, 0.0, 0.0, 0.0, 0.0, 0.0, 0.0, 0.0, 0.0, 0.0, 0.0, 0.0, 0.0, 0.0, 0.0, 0.0, 0.0, 0.0, 0.0, 0.0, 0.0, 0.0, 0.0, 0.0, 0.0, 0.0, 0.0, 0.0, 0.0, 0.0, 0.0, 0.0, 0.0, 0.0, 0.0, 0.0, 0.0, 0.0, 0.0, 0.0, 0.0, 0.0, 0.0, 0.0, 0.0, 0.0, 0.0, 0.0, 0.0, 0.0, 0.0, 0.0, 0.0, 0.0, 0.0, 0.0, 0.0, 0.0, 0.0, 0.0, 0.0, 0.0, 0.0, 0.0, 0.0, 0.0, 0.0, 0.0, 0.0, 0.0, 0.0, 0.0, 0.0, 0.0, 0.0, 0.0, 0.0, 0.0, 0.0, 0.0, 0.0, 0.0, 0.0, 0.0, 0.0, 0.0, 0.0, 0.0, 0.0, 0.0, 0.0, 0.0, 0.0, 0.0, 0.0, 0.0, 0.0, 0.0, 0.0, 0.0, 0.0, 0.0, 0.0, 0.0, 0.0, 0.0, 0.0, 0.0, 0.0, 0.0, 0.0, 0.0, 0.0, 0.0, 0.0, 0.0, 0.0, 0.0, 0.0, 0.0, 0.0, 0.0, 0.0, 0.0, 0.0, 0.0, 0.0, 0.0, 0.0, 0.0, 0.0, 0.0, 0.0, 0.0, 0.0, 0.0, 0.0, 0.0, 0.0, 0.0, 0.0, 0.0, 0.0, 0.0, 0.0, 0.0, 0.0, 0.0, 0.0, 0.0, 0.0, 0.0, 0.0, 0.0, 0.0, 0.0, 0.0, 0.0, 0.0, 0.0, 0.0, 0.0, 0.0, 0.0, 0.0, 0.0, 0.0, 0.0, 0.0, 0.0, 0.0, 0.0, 0.0, 0.0, 0.0, 0.0, 0.0, 0.0, 0.0, 0.0, 0.0, 0.0, 0.0, 0.0, 0.0, 0.0, 0.0, 0.0, 0.0, 0.0, 0.0, 0.0, 0.0, 0.0, 0.0, 0.0, 0.0, 0.0, 0.0, 0.0, 0.0, 0.0, 0.0, 0.0, 0.0, 0.0, 0.0, 0.0, 0.0, 0.0, 0.0, 0.0, 0.0, 0.0, 0.0, 0.0, 0.0, 0.0, 0.0, 0.0, 0.0, 0.0, 0.0, 0.0, 0.0, 0.0, 0.0, 0.0, 0.0, 0.0, 0.0, 0.0, 0.0, 0.0, 0.0, 0.0, 0.0, 0.0, 0.0, 0.0, 0.0, 0.0, 0.0, 0.0, 0.0, 0.0, 0.0, 0.0, 0.0, 0.0, 0.0, 0.0, 0.0, 0.0, 0.0, 0.0, 0.0, 0.0, 0.0, 0.0, 0.0, 0.0, 0.0, 0.0, 0.0, 0.0, 0.0, 0.0, 0.0, 0.0, 0.0, 0.0, 0.0, 0.0, 0.0, 0.0, 0.0, 0.0, 0.0, 0.0, 0.0, 0.0, 0.0, 0.0, 0.0, 0.0, 0.0, 0.0, 0.0, 0.0, 0.0, 0.0, 0.0, 0.0, 0.0, 0.0, 0.0, 0.0, 0.0, 0.0, 0.0, 0.0, 0.0, 0.0, 0.0, 0.0, 0.0, 0.0, 0.0, 0.0, 0.0, 0.0, 0.0, 0.0, 0.0, 0.0, 0.0, 0.0, 0.0, 0.0, 0.0, 0.0, 0.0, 0.0, 0.0, 0.0, 0.0, 0.0, 0.0, 0.0, 0.0, 0.0, 0.0, 0.0, 0.0, 0.0, 0.0, 0.0, 0.0, 0.0, 0.0, 0.0, 0.0, 0.0, 0.0, 0.0, 0.0, 0.0, 0.0, 0.0, 0.0, 0.0, 0.0, 0.0, 0.0, 0.0, 0.0, 0.0, 0.0, 0.0, 0.0, 0.0, 0.0, 0.0, 0.0, 0.0, 0.0, 0.0, 0.0, 0.0, 0.0, 0.0, 0.0, 0.0, 0.0, 0.0, 0.0, 0.0, 0.0, 0.0, 0.0, 0.0, 0.0, 0.0, 0.0, 0.0, 0.0, 0.0, 0.0, 0.0, 0.0, 0.0, 0.0, 0.0, 0.0, 0.0, 0.0, 0.0, 0.0, 0.0, 0.0, 0.0, 0.0, 0.0, 0.0, 0.0, 0.0, 0.0, 0.0, 0.0, 0.0, 0.0, 0.0, 0.0, 0.0, 0.0, 0.0, 0.0, 0.0, 0.0, 0.0, 0.0, 0.0, 0.0, 0.0, 0.0, 0.0, 0.0, 0.0, 0.0, 0.0, 0.0, 0.0, 0.0, 0.0, 0.0, 0.0, 0.0, 0.0, 0.0, 0.0, 0.0, 0.0, 0.0, 0.0, 0.0, 0.0, 0.0, 0.0, 0.0, 0.0, 0.0, 0.0, 0.0, 0.0, 0.0, 0.0, 0.0, 0.0, 0.0, 0.0, 0.0, 0.0, 0.0, 0.0, 0.0, 0.0, 0.0, 0.0, 0.0, 0.0, 0.0, 0.0, 0.0, 0.0, 0.0, 0.0, 0.0, 0.0, 0.0, 0.0, 0.0, 0.0, 0.0, 0.0, 0.0, 0.0, 0.0, 0.0, 0.0, 0.0, 0.0, 0.0, 0.0, 0.0, 0.0, 0.0, 0.0, 0.0, 0.0, 0.0, 0.0, 0.0, 0.0, 0.0, 0.0, 0.0, 0.0, 0.0, 0.0, 0.0, 0.0, 0.0, 0.0, 0.0, 0.0, 0.0, 0.0, 0.0, 0.0, 0.0, 0.0, 0.0, 0.0, 0.0, 0.0, 0.0, 0.0, 0.0, 0.0, 0.0, 0.0, 0.0, 0.0, 0.0, 0.0, 0.0, 0.0, 0.0, 0.0, 0.0, 0.0, 0.0, 0.0, 0.0, 0.0, 0.0, 0.0, 0.0, 0.0, 0.0, 0.0, 0.0, 0.0, 0.0, 0.0, 0.0, 0.0, 0.0, 0.0, 0.0, 0.0, 0.0, 0.0, 0.0, 0.0, 0.0, 0.0, 0.0, 0.0, 0.0, 0.0, 0.0, 0.0, 0.0, 0.0, 0.0, 0.0, 0.0, 0.0, 0.0, 0.0, 0.0, 0.0, 0.0, 0.0, 0.0, 0.0, 0.0, 0.0, 0.0, 0.0, 0.0, 0.0, 0.0, 0.0, 0.0, 0.0, 0.0, 0.0, 0.0, 0.0, 0.0, 0.0, 0.0, 0.0, 0.0, 0.0, 0.0, 0.0, 0.0, 0.0, 0.0, 0.0, 0.0, 0.0, 0.0, 0.0, 0.0, 0.0, 0.0, 0.0, 0.0, 0.0, 0.0, 0.0, 0.0, 0.0, 0.0, 0.0, 0.0, 0.0, 0.0, 0.0, 0.0, 0.0, 0.0, 0.0, 0.0, 0.0, 0.0, 0.0, 0.0, 0.0, 0.0, 0.0, 0.0, 0.0, 0.0, 0.0, 0.0, 0.0, 0.0, 0.0, 0.0, 0.0, 0.0, 0.0, 0.0, 0.0, 0.0, 0.0, 0.0, 0.0, 0.0, 0.0, 0.0, 0.0, 0.0, 0.0, 0.0, 0.0, 0.0, 0.0, 0.0, 0.0, 0.0, 0.0, 0.0, 0.0, 0.0, 0.0, 0.0, 0.0, 0.0, 0.0, 0.0, 0.0, 0.0, 0.0, 0.0, 0.0, 0.0, 0.0, 0.0, 0.0, 0.0, 0.0, 0.0, 0.0, 0.0, 0.0, 0.0, 0.0, 0.0, 0.0, 0.0, 0.0, 0.0, 0.0, 0.0, 0.0, 0.0, 0.0, 0.0, 0.0, 0.0, 0.0, 0.0, 0.0, 0.0, 0.0, 0.0, 0.0, 0.0, 0.0, 0.0, 0.0, 0.0, 0.0, 0.0, 0.0, 0.0, 0.0, 0.0, 0.0, 0.0, 0.0, 0.0, 0.0, 0.0, 0.0, 0.0, 0.0, 0.0, 0.0, 0.0, 0.0, 0.0, 0.0, 0.0, 0.0, 0.0, 0.0, 0.0, 0.0, 0.0, 0.0, 0.0, 0.0, 0.0, 0.0, 0.0, 0.0, 0.0, 0.0, 0.0, 0.0, 0.0, 0.0, 0.0, 0.0, 0.0, 0.0, 0.0, 0.0, 0.0, 0.0, 0.0, 0.0, 0.0, 0.0, 0.0, 0.0, 0.0, 0.0, 0.0, 0.0, 0.0, 0.0, 0.0, 0.0, 0.0, 0.0, 0.0, 0.0, 0.0, 0.0, 0.0, 0.0, 0.0, 0.0, 0.0, 0.0, 0.0, 0.0, 0.0, 0.0, 0.0, 0.0, 0.0, 0.0, 0.0, 0.0, 0.0, 0.0, 0.0, 0.0, 0.0, 0.0, 0.0, 0.0, 0.0, 0.0, 0.0, 0.0, 0.0, 0.0, 0.0, 0.0, 0.0, 0.0, 0.0, 0.0, 0.0, 0.0, 0.0, 0.0, 0.0, 0.0, 0.0, 0.0, 0.0, 0.0, 0.0, 0.0, 0.0, 0.0, 0.0, 0.0, 0.0, 0.0, 0.0, 0.0, 0.0, 0.0, 0.0, 0.0, 0.0, 0.0, 0.0, 0.0, 0.0, 0.0, 0.0, 0.0, 0.0, 0.0, 0.0, 0.0, 0.0, 0.0, 0.0, 0.0, 0.0, 0.0, 0.0, 0.0, 0.0, 0.0, 0.0, 0.0, 0.0, 0.0, 0.0, 0.0, 0.0, 0.0, 0.0, 0.0, 0.0, 0.0, 0.0, 0.0, 0.0, 0.0, 0.0, 0.0, 0.0, 0.0, 0.0, 0.0, 0.0, 0.0, 0.0, 0.0, 0.0, 0.0, 0.0, 0.0, 0.0, 0.0, 0.0, 0.0, 0.0, 0.0, 0.0, 0.0, 0.0, 0.0, 0.0, 0.0, 0.0, 0.0, 0.0, 0.0, 0.0, 0.0, 0.0, 0.0, 0.0, 0.0, 0.0, 0.0, 0.0, 0.0, 0.0, 0.0, 0.0, 0.0, 0.0, 0.0, 0.0, 0.0, 0.0, 0.0, 0.0, 0.0, 0.0, 0.0, 0.0, 0.0, 0.0, 0.0, 0.0, 0.0, 0.0, 0.0, 0.0, 0.0, 0.0, 0.0, 0.0, 0.0, 0.0, 0.0, 0.0, 0.0, 0.0, 0.0, 0.0, 0.0, 0.0, 0.0, 0.0, 0.0, 0.0, 0.0, 0.0, 0.0, 0.0, 0.0, 0.0, 0.0, 0.0, 0.0, 0.0, 0.0, 0.0, 0.0, 0.0, 0.0, 0.0, 0.0, 0.0, 0.0, 0.0, 0.0, 0.0, 0.0, 0.0, 0.0, 0.0, 0.0, 0.0, 0.0, 0.0, 0.0, 0.0, 0.0, 0.0, 0.0, 0.0, 0.0, 0.0, 0.0, 0.0, 0.0, 0.0, 0.0, 0.0, 0.0, 0.0, 0.0, 0.0, 0.0, 0.0, 0.0, 0.0, 0.0, 0.0, 0.0, 0.0, 0.0, 0.0, 0.0, 0.0, 0.0, 0.0, 0.0, 0.0, 0.0, 0.0, 0.0, 0.0, 0.0, 0.0, 0.0, 0.0, 0.0, 0.0, 0.0, 0.0, 0.0, 0.0, 0.0, 0.0, 0.0, 0.0, 0.0, 0.0, 0.0, 0.0, 0.0, 0.0, 0.0, 0.0, 0.0, 0.0, 0.0, 0.0, 0.0, 0.0, 0.0, 0.0, 0.0, 0.0, 0.0, 0.0, 0.0, 0.0, 0.0, 0.0, 0.0, 0.0, 0.0, 0.0, 0.0, 0.0, 0.0, 0.0])
me_circle_001.materials.append(mat_material_002)
me_circle_001.update()
me_star = bpy.data.meshes.new('Star')
me_star.from_pydata([(-1.052e-08, -2.279e-08, 0.355), (0.0, 0.0, -0.25), (7.233e-08, -0.3919, -0.4484), (0.2999, -0.7241, -0.4484), (0.2771, -0.2771, -0.4484), (0.7241, -0.2999, -0.4484), (0.3919, 4.324e-08, -0.4484), (0.7241, 0.2999, -0.4484), (0.2771, 0.2771, -0.4484), (0.2999, 0.7241, -0.4484), (-4.602e-08, 0.3919, -0.4484), (-0.2999, 0.7241, -0.4484), (-0.2771, 0.2771, -0.4484), (-0.7241, 0.2999, -0.4484), (-0.3919, -1.094e-07, -0.4484), (-0.7241, -0.2999, -0.4484), (-0.2771, -0.2771, -0.4484), (-0.2999, -0.7241, -0.4484), (0.03284, 0.1638, 0.212), (0.06265, 0.173, 0.1947), (0.09581, 0.1766, 0.1709), (0.1313, 0.1739, 0.1471), (0.1678, 0.1642, 0.1233), (0.2041, 0.1473, 0.09947), (0.2388, 0.1229, 0.07566), (0.2705, 0.09138, 0.05185), (0.2978, 0.05301, 0.02804), (0.3192, 0.00849, 0.004231), (0.3337, -0.04126, -0.01958), (0.3402, -0.0951, -0.04339), (0.3376, -0.1517, -0.0672), (0.3255, -0.2094, -0.09101), (0.3033, -0.2668, -0.1148), (0.2711, -0.322, -0.1386), (0.2289, -0.3732, -0.1624), (0.1611, -0.3803, -0.1862), (0.1152, -0.4492, -0.2101), (0.04783, -0.4701, -0.2339), (0.09264, -0.1391, 0.212), (0.07805, -0.1667, 0.1947), (0.05715, -0.1926, 0.1709), (0.03014, -0.2158, 0.1471), (-0.002539, -0.2348, 0.1233), (-0.0402, -0.2485, 0.09947), (-0.08195, -0.2558, 0.07566), (-0.1267, -0.2559, 0.05185), (-0.1731, -0.248, 0.02804), (-0.2197, -0.2317, 0.004231), (-0.2652, -0.2068, -0.01958), (-0.3078, -0.1733, -0.04339), (-0.346, -0.1315, -0.0672), (-0.3782, -0.08204, -0.09101), (-0.4031, -0.02583, -0.1148), (-0.4193, 0.03599, -0.1386), (-0.4257, 0.102, -0.1624), (-0.3828, 0.155, -0.1862), (-0.3991, 0.2362, -0.2101), (-0.3663, 0.2986, -0.2339), (-0.3279, -0.06472, 0.212), (-0.3677, -0.01666, 0.1947), (-0.3997, 0.04185, 0.1709), (-0.4217, 0.1094, 0.1471), (-0.4318, 0.1844, 0.1233), (-0.4283, 0.2644, 0.09947), (-0.41, 0.3472, 0.07566), (-0.3759, 0.4299, 0.05185), (-0.3259, 0.5096, 0.02804), (-0.26, 0.5834, 0.004231), (-0.1792, 0.6482, -0.01958), (-0.08463, 0.7013, -0.04339), (0.02184, 0.7399, -0.0672), (0.1379, 0.7617, -0.09101), (0.2608, 0.7646, -0.1148), (0.3874, 0.7473, -0.1386), (0.5144, 0.7086, -0.1624), (0.5795, 0.5887, -0.1862), (0.7418, 0.5566, -0.2101), (0.8321, 0.4482, -0.2339), (0.06472, -0.3279, 0.212), (0.01666, -0.3677, 0.1947), (-0.04185, -0.3997, 0.1709), (-0.1094, -0.4217, 0.1471), (-0.1844, -0.4318, 0.1233), (-0.2644, -0.4283, 0.09947), (-0.3472, -0.41, 0.07566), (-0.4299, -0.3759, 0.05185), (-0.5096, -0.3259, 0.02804), (-0.5834, -0.26, 0.004231), (-0.6482, -0.1792, -0.01958), (-0.7013, -0.08462, -0.04339), (-0.7399, 0.02184, -0.0672), (-0.7617, 0.1379, -0.09101), (-0.7646, 0.2608, -0.1148), (-0.7473, 0.3874, -0.1386), (-0.7086, 0.5144, -0.1624), (-0.5887, 0.5795, -0.1862), (-0.5566, 0.7418, -0.2101), (-0.4482, 0.8321, -0.2339), (-0.06472, 0.3279, 0.212), (-0.01666, 0.3677, 0.1947), (0.04185, 0.3997, 0.1709), (0.1094, 0.4217, 0.1471), (0.1844, 0.4318, 0.1233), (0.2644, 0.4283, 0.09947), (0.3472, 0.41, 0.07566), (0.4299, 0.3759, 0.05185), (0.5096, 0.3259, 0.02804), (0.5834, 0.26, 0.004231), (0.6482, 0.1792, -0.01958), (0.7013, 0.08462, -0.04339), (0.7399, -0.02184, -0.0672), (0.7617, -0.1379, -0.09101), (0.7646, -0.2608, -0.1148), (0.7473, -0.3874, -0.1386), (0.7086, -0.5144, -0.1624), (0.5887, -0.5795, -0.1862), (0.5566, -0.7418, -0.2101), (0.4482, -0.8321, -0.2339), (0.2776, -0.1861, 0.212), (0.2718, -0.2482, 0.1947), (0.253, -0.3122, 0.1709), (0.2208, -0.3756, 0.1471), (0.175, -0.4357, 0.1233), (0.1159, -0.4899, 0.09947), (0.04437, -0.5354, 0.07566), (-0.03818, -0.5698, 0.05185), (-0.1299, -0.5908, 0.02804), (-0.2287, -0.5964, 0.004231), (-0.3317, -0.5851, -0.01958), (-0.4361, -0.5557, -0.04339), (-0.5386, -0.5077, -0.0672), (-0.6361, -0.4411, -0.09101), (-0.7251, -0.3563, -0.1148), (-0.8024, -0.2544, -0.1386), (-0.8647, -0.1373, -0.1624), (-0.826, -0.006515, -0.1862), (-0.9181, 0.131, -0.2101), (-0.9053, 0.2714, -0.2339), (0.1861, 0.2776, 0.212), (0.2482, 0.2718, 0.1947), (0.3122, 0.253, 0.1709), (0.3756, 0.2208, 0.1471), (0.4357, 0.175, 0.1233), (0.4899, 0.1159, 0.09947), (0.5354, 0.04437, 0.07566), (0.5698, -0.03818, 0.05185), (0.5908, -0.1299, 0.02804), (0.5964, -0.2287, 0.004231), (0.5851, -0.3317, -0.01958), (0.5557, -0.4361, -0.04339), (0.5077, -0.5386, -0.0672), (0.4411, -0.6361, -0.09101), (0.3563, -0.7251, -0.1148), (0.2544, -0.8024, -0.1386), (0.1373, -0.8647, -0.1624), (0.006515, -0.826, -0.1862), (-0.131, -0.9181, -0.2101), (-0.2714, -0.9053, -0.2339), (-0.09264, 0.1391, 0.212), (-0.07805, 0.1667, 0.1947), (-0.05715, 0.1926, 0.1709), (-0.03014, 0.2158, 0.1471), (0.002538, 0.2348, 0.1233), (0.0402, 0.2485, 0.09947), (0.08195, 0.2558, 0.07566), (0.1267, 0.2559, 0.05185), (0.1731, 0.248, 0.02804), (0.2197, 0.2317, 0.004231), (0.2652, 0.2068, -0.01958), (0.3078, 0.1733, -0.04339), (0.346, 0.1315, -0.0672), (0.3782, 0.08204, -0.09101), (0.4031, 0.02583, -0.1148), (0.4193, -0.03599, -0.1386), (0.4257, -0.102, -0.1624), (0.3828, -0.155, -0.1862), (0.3991, -0.2362, -0.2101), (0.3663, -0.2986, -0.2339), (0.1638, -0.03284, 0.212), (0.173, -0.06265, 0.1947), (0.1766, -0.09581, 0.1709), (0.1739, -0.1313, 0.1471), (0.1642, -0.1678, 0.1233), (0.1473, -0.2041, 0.09947), (0.1229, -0.2388, 0.07566), (0.09138, -0.2705, 0.05185), (0.05301, -0.2978, 0.02804), (0.00849, -0.3192, 0.004231), (-0.04126, -0.3337, -0.01958), (-0.0951, -0.3402, -0.04339), (-0.1517, -0.3376, -0.0672), (-0.2094, -0.3255, -0.09101), (-0.2668, -0.3033, -0.1148), (-0.322, -0.2711, -0.1386), (-0.3732, -0.2289, -0.1624), (-0.3803, -0.1611, -0.1862), (-0.4492, -0.1152, -0.2101), (-0.4701, -0.04783, -0.2339), (-0.2776, 0.1861, 0.212), (-0.2718, 0.2482, 0.1947), (-0.253, 0.3122, 0.1709), (-0.2208, 0.3756, 0.1471), (-0.175, 0.4357, 0.1233), (-0.1159, 0.4899, 0.09947), (-0.04437, 0.5354, 0.07566), (0.03818, 0.5698, 0.05185), (0.1299, 0.5908, 0.02804), (0.2287, 0.5964, 0.004232), (0.3317, 0.5851, -0.01958), (0.4361, 0.5557, -0.04339), (0.5386, 0.5077, -0.0672), (0.6361, 0.4411, -0.09101), (0.7251, 0.3563, -0.1148), (0.8024, 0.2544, -0.1386), (0.8647, 0.1373, -0.1624), (0.826, 0.006515, -0.1862), (0.9181, -0.131, -0.2101), (0.9053, -0.2714, -0.2339), (0.3279, 0.06472, 0.212), (0.3677, 0.01666, 0.1947), (0.3997, -0.04185, 0.1709), (0.4217, -0.1094, 0.1471), (0.4318, -0.1844, 0.1233), (0.4283, -0.2644, 0.09947), (0.41, -0.3472, 0.07566), (0.3759, -0.4299, 0.05185), (0.3259, -0.5096, 0.02804), (0.26, -0.5834, 0.004232), (0.1792, -0.6482, -0.01958), (0.08463, -0.7013, -0.04339), (-0.02184, -0.7399, -0.0672), (-0.1379, -0.7617, -0.09101), (-0.2608, -0.7646, -0.1148), (-0.3874, -0.7473, -0.1386), (-0.5144, -0.7086, -0.1624), (-0.5795, -0.5887, -0.1862), (-0.7418, -0.5566, -0.2101), (-0.8321, -0.4482, -0.2339), (-0.1638, 0.03284, 0.212), (-0.173, 0.06265, 0.1947), (-0.1766, 0.09581, 0.1709), (-0.1739, 0.1313, 0.1471), (-0.1642, 0.1678, 0.1233), (-0.1473, 0.2041, 0.09947), (-0.1229, 0.2388, 0.07566), (-0.09138, 0.2705, 0.05185), (-0.05301, 0.2978, 0.02804), (-0.00849, 0.3192, 0.004231), (0.04126, 0.3337, -0.01958), (0.0951, 0.3402, -0.04339), (0.1517, 0.3376, -0.0672), (0.2094, 0.3255, -0.09101), (0.2668, 0.3033, -0.1148), (0.322, 0.2711, -0.1386), (0.3732, 0.2289, -0.1624), (0.3803, 0.1611, -0.1862), (0.4492, 0.1152, -0.2101), (0.4701, 0.04783, -0.2339), (0.1391, 0.09264, 0.212), (0.1667, 0.07805, 0.1947), (0.1926, 0.05715, 0.1709), (0.2158, 0.03014, 0.1471), (0.2348, -0.002539, 0.1233), (0.2485, -0.0402, 0.09947), (0.2558, -0.08195, 0.07566), (0.2559, -0.1267, 0.05185), (0.248, -0.1731, 0.02804), (0.2317, -0.2197, 0.004231), (0.2068, -0.2652, -0.01958), (0.1733, -0.3078, -0.04339), (0.1315, -0.346, -0.0672), (0.08204, -0.3782, -0.09101), (0.02583, -0.4031, -0.1148), (-0.03599, -0.4193, -0.1386), (-0.102, -0.4257, -0.1624), (-0.155, -0.3828, -0.1862), (-0.2362, -0.3991, -0.2101), (-0.2986, -0.3663, -0.2339), (-0.1391, -0.09264, 0.212), (-0.1667, -0.07805, 0.1947), (-0.1926, -0.05715, 0.1709), (-0.2158, -0.03014, 0.1471), (-0.2348, 0.002538, 0.1233), (-0.2485, 0.0402, 0.09947), (-0.2558, 0.08195, 0.07566), (-0.2559, 0.1267, 0.05185), (-0.248, 0.1731, 0.02804), (-0.2317, 0.2197, 0.004231), (-0.2068, 0.2652, -0.01958), (-0.1733, 0.3078, -0.04339), (-0.1315, 0.346, -0.0672), (-0.08204, 0.3782, -0.09101), (-0.02583, 0.4031, -0.1148), (0.03599, 0.4193, -0.1386), (0.102, 0.4257, -0.1624), (0.155, 0.3828, -0.1862), (0.2362, 0.3991, -0.2101), (0.2986, 0.3663, -0.2339), (-0.1861, -0.2776, 0.212), (-0.2482, -0.2718, 0.1947), (-0.3122, -0.253, 0.1709), (-0.3756, -0.2208, 0.1471), (-0.4357, -0.175, 0.1233), (-0.4899, -0.1159, 0.09947), (-0.5354, -0.04437, 0.07566), (-0.5698, 0.03818, 0.05185), (-0.5908, 0.1299, 0.02804), (-0.5964, 0.2287, 0.004232), (-0.5851, 0.3317, -0.01958), (-0.5557, 0.4361, -0.04339), (-0.5077, 0.5386, -0.0672), (-0.4411, 0.6361, -0.09101), (-0.3563, 0.7251, -0.1148), (-0.2544, 0.8024, -0.1386), (-0.1373, 0.8647, -0.1624), (-0.006515, 0.826, -0.1862), (0.131, 0.9181, -0.2101), (0.2714, 0.9053, -0.2339), (-0.03284, -0.1638, 0.212), (-0.06265, -0.173, 0.1947), (-0.09581, -0.1766, 0.1709), (-0.1313, -0.1739, 0.1471), (-0.1678, -0.1642, 0.1233), (-0.2041, -0.1473, 0.09947), (-0.2388, -0.1229, 0.07566), (-0.2705, -0.09138, 0.05185), (-0.2978, -0.05301, 0.02804), (-0.3192, -0.00849, 0.004231), (-0.3337, 0.04126, -0.01958), (-0.3402, 0.0951, -0.04339), (-0.3376, 0.1517, -0.0672), (-0.3255, 0.2094, -0.09101), (-0.3033, 0.2668, -0.1148), (-0.2711, 0.322, -0.1386), (-0.2289, 0.3732, -0.1624), (-0.1611, 0.3803, -0.1862), (-0.1152, 0.4492, -0.2101), (-0.04783, 0.4701, -0.2339), (0.03589, -0.6084, -0.3412), (-0.4556, 0.4049, -0.3412), (1.097, 0.532, -0.3412), (-0.532, 1.097, -0.3412), (0.532, -1.097, -0.3412), (-1.152, 0.3994, -0.3412), (-0.3994, -1.152, -0.3412), (0.4556, -0.4049, -0.3412), (-0.6084, -0.03589, -0.3412), (1.152, -0.3994, -0.3412), (-1.097, -0.532, -0.3412), (0.6084, 0.03589, -0.3412), (-0.4049, -0.4556, -0.3412), (0.4049, 0.4556, -0.3412), (0.3994, 1.152, -0.3412), (-0.03589, 0.6084, -0.3412)], [], [(18, 0, 138), (338, 2, 3, 342), (342, 3, 4, 345), (345, 4, 5, 347), (347, 5, 6, 349), (349, 6, 7, 340), (340, 7, 8, 351), (351, 8, 9, 352), (352, 9, 10, 353), (353, 10, 11, 341), (341, 11, 12, 339), (339, 12, 13, 343), (343, 13, 14, 346), (346, 14, 15, 348), (348, 15, 16, 350), (350, 16, 17, 344), (1, 2, 17), (2, 1, 3), (3, 1, 4), (4, 1, 5), (5, 1, 6), (6, 1, 7), (7, 1, 8), (8, 1, 9), (9, 1, 10), (10, 1, 11), (11, 1, 12), (12, 1, 13), (13, 1, 14), (14, 1, 15), (15, 1, 16), (16, 1, 17), (0, 258, 138), (258, 259, 139, 138), (259, 260, 140, 139), (260, 261, 141, 140), (261, 262, 142, 141), (262, 263, 143, 142), (263, 264, 144, 143), (264, 265, 145, 144), (265, 266, 146, 145), (266, 267, 147, 146), (267, 268, 148, 147), (268, 269, 149, 148), (269, 270, 150, 149), (270, 271, 151, 150), (271, 272, 152, 151), (272, 273, 153, 152), (273, 274, 154, 153), (274, 275, 155, 154), (275, 276, 156, 155), (276, 277, 157, 156), (0, 218, 258), (218, 219, 259, 258), (219, 220, 260, 259), (220, 221, 261, 260), (221, 222, 262, 261), (222, 223, 263, 262), (223, 224, 264, 263), (224, 225, 265, 264), (225, 226, 266, 265), (226, 227, 267, 266), (227, 228, 268, 267), (228, 229, 269, 268), (229, 230, 270, 269), (230, 231, 271, 270), (231, 232, 272, 271), (232, 233, 273, 272), (233, 234, 274, 273), (234, 235, 275, 274), (235, 236, 276, 275), (236, 237, 277, 276), (0, 178, 218), (178, 179, 219, 218), (179, 180, 220, 219), (180, 181, 221, 220), (181, 182, 222, 221), (182, 183, 223, 222), (183, 184, 224, 223), (184, 185, 225, 224), (185, 186, 226, 225), (186, 187, 227, 226), (187, 188, 228, 227), (188, 189, 229, 228), (189, 190, 230, 229), (190, 191, 231, 230), (191, 192, 232, 231), (192, 193, 233, 232), (193, 194, 234, 233), (194, 195, 235, 234), (195, 196, 236, 235), (196, 197, 237, 236), (0, 118, 178), (118, 119, 179, 178), (119, 120, 180, 179), (120, 121, 181, 180), (121, 122, 182, 181), (122, 123, 183, 182), (123, 124, 184, 183), (124, 125, 185, 184), (125, 126, 186, 185), (126, 127, 187, 186), (127, 128, 188, 187), (128, 129, 189, 188), (129, 130, 190, 189), (130, 131, 191, 190), (131, 132, 192, 191), (132, 133, 193, 192), (133, 134, 194, 193), (134, 135, 195, 194), (135, 136, 196, 195), (136, 137, 197, 196), (0, 38, 118), (38, 39, 119, 118), (39, 40, 120, 119), (40, 41, 121, 120), (41, 42, 122, 121), (42, 43, 123, 122), (43, 44, 124, 123), (44, 45, 125, 124), (45, 46, 126, 125), (46, 47, 127, 126), (47, 48, 128, 127), (48, 49, 129, 128), (49, 50, 130, 129), (50, 51, 131, 130), (51, 52, 132, 131), (52, 53, 133, 132), (53, 54, 134, 133), (54, 55, 135, 134), (55, 56, 136, 135), (56, 57, 137, 136), (0, 78, 38), (78, 79, 39, 38), (79, 80, 40, 39), (80, 81, 41, 40), (81, 82, 42, 41), (82, 83, 43, 42), (83, 84, 44, 43), (84, 85, 45, 44), (85, 86, 46, 45), (86, 87, 47, 46), (87, 88, 48, 47), (88, 89, 49, 48), (89, 90, 50, 49), (90, 91, 51, 50), (91, 92, 52, 51), (92, 93, 53, 52), (93, 94, 54, 53), (94, 95, 55, 54), (95, 96, 56, 55), (96, 97, 57, 56), (0, 318, 78), (318, 319, 79, 78), (319, 320, 80, 79), (320, 321, 81, 80), (321, 322, 82, 81), (322, 323, 83, 82), (323, 324, 84, 83), (324, 325, 85, 84), (325, 326, 86, 85), (326, 327, 87, 86), (327, 328, 88, 87), (328, 329, 89, 88), (329, 330, 90, 89), (330, 331, 91, 90), (331, 332, 92, 91), (332, 333, 93, 92), (333, 334, 94, 93), (334, 335, 95, 94), (335, 336, 96, 95), (336, 337, 97, 96), (0, 298, 318), (298, 299, 319, 318), (299, 300, 320, 319), (300, 301, 321, 320), (301, 302, 322, 321), (302, 303, 323, 322), (303, 304, 324, 323), (304, 305, 325, 324), (305, 306, 326, 325), (306, 307, 327, 326), (307, 308, 328, 327), (308, 309, 329, 328), (309, 310, 330, 329), (310, 311, 331, 330), (311, 312, 332, 331), (312, 313, 333, 332), (313, 314, 334, 333), (314, 315, 335, 334), (315, 316, 336, 335), (316, 317, 337, 336), (0, 278, 298), (278, 279, 299, 298), (279, 280, 300, 299), (280, 281, 301, 300), (281, 282, 302, 301), (282, 283, 303, 302), (283, 284, 304, 303), (284, 285, 305, 304), (285, 286, 306, 305), (286, 287, 307, 306), (287, 288, 308, 307), (288, 289, 309, 308), (289, 290, 310, 309), (290, 291, 311, 310), (291, 292, 312, 311), (292, 293, 313, 312), (293, 294, 314, 313), (294, 295, 315, 314), (295, 296, 316, 315), (296, 297, 317, 316), (0, 58, 278), (58, 59, 279, 278), (59, 60, 280, 279), (60, 61, 281, 280), (61, 62, 282, 281), (62, 63, 283, 282), (63, 64, 284, 283), (64, 65, 285, 284), (65, 66, 286, 285), (66, 67, 287, 286), (67, 68, 288, 287), (68, 69, 289, 288), (69, 70, 290, 289), (70, 71, 291, 290), (71, 72, 292, 291), (72, 73, 293, 292), (73, 74, 294, 293), (74, 75, 295, 294), (75, 76, 296, 295), (76, 77, 297, 296), (0, 238, 58), (238, 239, 59, 58), (239, 240, 60, 59), (240, 241, 61, 60), (241, 242, 62, 61), (242, 243, 63, 62), (243, 244, 64, 63), (244, 245, 65, 64), (245, 246, 66, 65), (246, 247, 67, 66), (247, 248, 68, 67), (248, 249, 69, 68), (249, 250, 70, 69), (250, 251, 71, 70), (251, 252, 72, 71), (252, 253, 73, 72), (253, 254, 74, 73), (254, 255, 75, 74), (255, 256, 76, 75), (256, 257, 77, 76), (0, 198, 238), (198, 199, 239, 238), (199, 200, 240, 239), (200, 201, 241, 240), (201, 202, 242, 241), (202, 203, 243, 242), (203, 204, 244, 243), (204, 205, 245, 244), (205, 206, 246, 245), (206, 207, 247, 246), (207, 208, 248, 247), (208, 209, 249, 248), (209, 210, 250, 249), (210, 211, 251, 250), (211, 212, 252, 251), (212, 213, 253, 252), (213, 214, 254, 253), (214, 215, 255, 254), (215, 216, 256, 255), (216, 217, 257, 256), (0, 158, 198), (158, 159, 199, 198), (159, 160, 200, 199), (160, 161, 201, 200), (161, 162, 202, 201), (162, 163, 203, 202), (163, 164, 204, 203), (164, 165, 205, 204), (165, 166, 206, 205), (166, 167, 207, 206), (167, 168, 208, 207), (168, 169, 209, 208), (169, 170, 210, 209), (170, 171, 211, 210), (171, 172, 212, 211), (172, 173, 213, 212), (173, 174, 214, 213), (174, 175, 215, 214), (175, 176, 216, 215), (176, 177, 217, 216), (0, 98, 158), (98, 99, 159, 158), (99, 100, 160, 159), (100, 101, 161, 160), (101, 102, 162, 161), (102, 103, 163, 162), (103, 104, 164, 163), (104, 105, 165, 164), (105, 106, 166, 165), (106, 107, 167, 166), (107, 108, 168, 167), (108, 109, 169, 168), (109, 110, 170, 169), (110, 111, 171, 170), (111, 112, 172, 171), (112, 113, 173, 172), (113, 114, 174, 173), (114, 115, 175, 174), (115, 116, 176, 175), (116, 117, 177, 176), (0, 18, 98), (18, 19, 99, 98), (19, 20, 100, 99), (20, 21, 101, 100), (21, 22, 102, 101), (22, 23, 103, 102), (23, 24, 104, 103), (24, 25, 105, 104), (25, 26, 106, 105), (26, 27, 107, 106), (27, 28, 108, 107), (28, 29, 109, 108), (29, 30, 110, 109), (30, 31, 111, 110), (31, 32, 112, 111), (32, 33, 113, 112), (33, 34, 114, 113), (34, 35, 115, 114), (35, 36, 116, 115), (36, 37, 117, 116), (338, 37, 157, 344), (37, 36, 156, 157), (36, 35, 155, 156), (35, 34, 154, 155), (34, 33, 153, 154), (33, 32, 152, 153), (32, 31, 151, 152), (31, 30, 150, 151), (30, 29, 149, 150), (29, 28, 148, 149), (28, 27, 147, 148), (27, 26, 146, 147), (26, 25, 145, 146), (25, 24, 144, 145), (24, 23, 143, 144), (23, 22, 142, 143), (22, 21, 141, 142), (21, 20, 140, 141), (20, 19, 139, 140), (19, 18, 138, 139), (2, 338, 344, 17), (277, 350, 344, 157), (237, 348, 350, 277), (197, 346, 348, 237), (137, 343, 346, 197), (57, 339, 343, 137), (97, 341, 339, 57), (337, 353, 341, 97), (317, 352, 353, 337), (297, 351, 352, 317), (77, 340, 351, 297), (257, 349, 340, 77), (217, 347, 349, 257), (177, 345, 347, 217), (117, 342, 345, 177), (37, 338, 342, 117)])
me_star.polygons.foreach_set('use_smooth', [True] * 368)
me_star.materials.append(mat_material_003)
me_star.update()
me_cube_001 = bpy.data.meshes.new('Cube.001')
me_cube_001.from_pydata([(-1.0, -1.0, -1.0), (-1.0, -1.0, 1.0), (-1.0, 1.0, -1.0), (-1.0, 1.0, 1.0), (1.0, -1.0, -1.0), (1.0, -1.0, 1.0), (1.0, 1.0, -1.0), (1.0, 1.0, 1.0)], [], [(0, 1, 3, 2), (2, 3, 7, 6), (6, 7, 5, 4), (4, 5, 1, 0), (2, 6, 4, 0), (7, 3, 1, 5)])
me_cube_001.polygons.foreach_set('use_smooth', [True] * 6)
_uv = me_cube_001.uv_layers.new(name='UVMap')
_uv.uv.foreach_set('vector', [0.375, 0.0, 0.625, 0.0, 0.625, 0.25, 0.375, 0.25, 0.375, 0.25, 0.625, 0.25, 0.625, 0.5, 0.375, 0.5, 0.375, 0.5, 0.625, 0.5, 0.625, 0.75, 0.375, 0.75, 0.375, 0.75, 0.625, 0.75, 0.625, 1.0, 0.375, 1.0, 0.125, 0.5, 0.375, 0.5, 0.375, 0.75, 0.125, 0.75, 0.625, 0.5, 0.875, 0.5, 0.875, 0.75, 0.625, 0.75])
me_cube_001.materials.append(mat_material_004)
me_cube_001.update()
me_plane = bpy.data.meshes.new('Plane')
me_plane.from_pydata([(-1.0, -1.0, 0.0), (1.0, -1.0, 0.0), (-1.0, 1.0, 0.0), (1.0, 1.0, 0.0), (-1.0, -1.0, 1.061), (1.0, -1.0, 1.061)], [], [(0, 1, 3, 2), (1, 0, 4, 5)])
me_plane.polygons.foreach_set('use_smooth', [True] * 2)
_uv = me_plane.uv_layers.new(name='UVMap')
_uv.uv.foreach_set('vector', [0.0, 0.0, 1.0, 0.0, 1.0, 1.0, 0.0, 1.0, 1.0, 0.0, 0.0, 0.0, 0.0, 0.0, 1.0, 0.0])
me_plane.materials.append(mat_material_005)
me_plane.update()

# ---- objects
ob_circle = bpy.data.objects.new('Circle', me_circle)
ob_circle_001 = bpy.data.objects.new('Circle.001', me_circle_001)
ob_star = bpy.data.objects.new('Star', me_star)
ob_cube = bpy.data.objects.new('Cube', me_cube_001)
ob_plane = bpy.data.objects.new('Plane', me_plane)
ob_sun = bpy.data.objects.new('Sun', light_sun)
ob_camera = bpy.data.objects.new('Camera', cam_camera_001)

# ---- transforms, parenting, visibility, modifiers, constraints
ob_circle.location = (0.0, 0.0, 0.0)
_m = ob_circle.modifiers.new('Subdivision', 'SUBSURF')
_m.levels = 3
ob_circle_001.location = (-2.052e-09, 4.964e-09, 1.04)
ob_circle_001.scale = (1.074, -1.057, 0.944)
_m = ob_circle_001.modifiers.new('Subdivision', 'SUBSURF')
_m.levels = 3
ob_star.location = (0.03669, 0.007979, 2.169)
ob_star.scale = (1.047, -1.041, 1.848)
_m = ob_star.modifiers.new('Subdivision', 'SUBSURF')
_m.levels = 3
_m = ob_star.modifiers.new('ParticleSystem', 'PARTICLE_SYSTEM')
_m = ob_star.modifiers.new('Auto Smooth', 'NODES')
_m.node_group = ng_auto_smooth
_gi = [s.identifier for s in ng_auto_smooth.interface.items_tree if s.item_type == 'SOCKET' and s.in_out == 'INPUT']
_m[_gi[1]] = 0.5236  # Angle
ob_cube.location = (-0.01331, -0.03202, 3.509)
ob_cube.scale = (0.03998, 0.03998, 0.07593)
ob_cube.hide_render = True
_m = ob_cube.modifiers.new('Subdivision', 'SUBSURF')
_m.levels = 2
_m = ob_cube.modifiers.new('Auto Smooth', 'NODES')
_m.node_group = ng_auto_smooth
_gi = [s.identifier for s in ng_auto_smooth.interface.items_tree if s.item_type == 'SOCKET' and s.in_out == 'INPUT']
_m[_gi[1]] = 0.5236  # Angle
ob_plane.location = (-0.3933, -0.03202, -0.1307)
ob_plane.scale = (9.126, 9.126, 9.126)
_m = ob_plane.modifiers.new('Bevel', 'BEVEL')
_m.segments = 10
ob_sun.location = (2.497, 1.678, 5.739)
ob_sun.rotation_euler = (-0.8901, -0.03491, 0.1222)
ob_camera.location = (-0.6833, 11.0, 1.479)
ob_camera.rotation_euler = (1.571, 0.0, 3.142)

# ---- collection membership
col_collection.objects.link(ob_circle)
col_collection.objects.link(ob_circle_001)
col_collection.objects.link(ob_star)
col_collection.objects.link(ob_cube)
col_collection.objects.link(ob_plane)
col_collection.objects.link(ob_sun)
col_collection.objects.link(ob_camera)

# ---- scene / render settings (as saved in the file)
scene.camera = ob_camera
scene.frame_start = 1; scene.frame_end = 250; scene.frame_set(1)
scene.render.engine = 'CYCLES'
scene.cycles.sampling_pattern = 'TABULATED_SOBOL'
bpy.context.view_layer.update()
